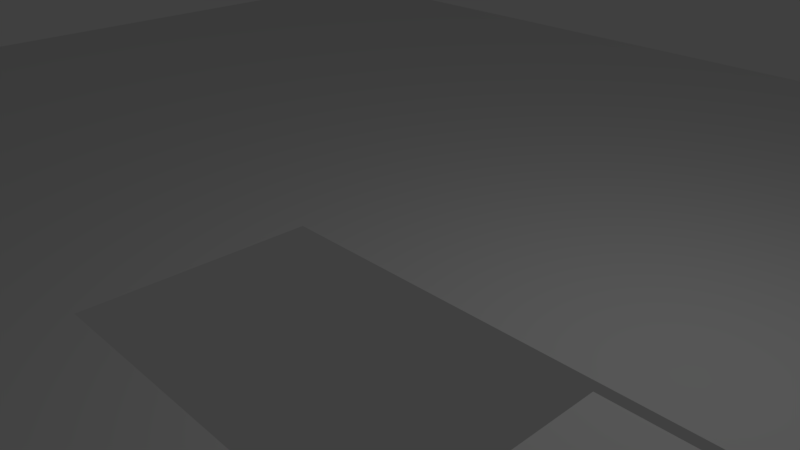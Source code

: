 # Source: House_Wednesday.blend  (saved by Blender 2.78.0; exported with 4.5.12 LTS)
import bpy
from mathutils import Matrix  # noqa: F401  (used for matrix-valued properties, if any)

bpy.ops.wm.read_factory_settings(use_empty=True)
scene = bpy.context.scene
scene.name = 'Scene'

# ---- collections
col_collection_1 = bpy.data.collections.new('Collection 1'); scene.collection.children.link(col_collection_1)

# ---- world
world_world = bpy.data.worlds.new('World'); scene.world = world_world
world_world.color = (0.05088, 0.05088, 0.05088)
world_world.use_sun_shadow = False
world_world.sun_shadow_jitter_overblur = 0.0
world_world.cycles.sampling_method = 'MANUAL'

# ---- cameras
cam_camera_003 = bpy.data.cameras.new('Camera.003')
cam_camera_003.sensor_fit = 'HORIZONTAL'
cam_camera_003.clip_end = 100.0
cam_camera_003.lens = 3.7
cam_camera_003.sensor_width = 17.31
cam_camera_003.sensor_height = 12.98
cam_camera_003.display_size = 2.0
cam_camera_003.dof.focus_distance = 0.0
cam_camera_003.dof.aperture_fstop = 128.0
cam_camera_003.dof.aperture_blades = 6
cam_camera_002 = bpy.data.cameras.new('Camera.002')
cam_camera_002.sensor_fit = 'HORIZONTAL'
cam_camera_002.clip_end = 100.0
cam_camera_002.lens = 3.85
cam_camera_002.sensor_width = 11.1
cam_camera_002.sensor_height = 6.24
cam_camera_002.display_size = 2.0
cam_camera_002.dof.focus_distance = 0.0
cam_camera_002.dof.aperture_fstop = 128.0
cam_camera_002.dof.aperture_blades = 6
cam_camera_001 = bpy.data.cameras.new('Camera.001')
cam_camera_001.sensor_fit = 'HORIZONTAL'
cam_camera_001.clip_end = 100.0
cam_camera_001.lens = 2.77
cam_camera_001.sensor_width = 5.76
cam_camera_001.sensor_height = 4.29
cam_camera_001.display_size = 2.0
cam_camera_001.dof.focus_distance = 0.0
cam_camera_001.dof.aperture_fstop = 128.0
cam_camera_001.dof.aperture_blades = 6
cam_camera = bpy.data.cameras.new('Camera')
cam_camera.clip_end = 100.0
cam_camera.lens = 35.0
cam_camera.sensor_width = 32.0
cam_camera.sensor_height = 18.0
cam_camera.ortho_scale = 7.314
cam_camera.dof.focus_distance = 0.0
cam_camera.dof.aperture_fstop = 128.0

# ---- lights
light_lamp = bpy.data.lights.new('Lamp', 'POINT')
light_lamp.transmission_factor = 0.0
light_lamp.cutoff_distance = 30.0
light_lamp.energy = 100.0
light_lamp.shadow_buffer_clip_start = 1.001
light_lamp.shadow_soft_size = 0.1
light_lamp.shadow_maximum_resolution = 0.006
light_lamp.use_absolute_resolution = True

# ---- meshes
me_wallbase1x0_25x0_25 = bpy.data.meshes.new('Wallbase1x0.25x0.25')
me_wallbase1x0_25x0_25.from_pydata([], [], [])
me_wallbase1x0_25x0_25.update()
me_wall_1x2_5x_25 = bpy.data.meshes.new('Wall 1x2.5x.25')
me_wall_1x2_5x_25.from_pydata([], [], [])
me_wall_1x2_5x_25.update()
me_cube = bpy.data.meshes.new('Cube')
me_cube.from_pydata([(-4.5, -2.0, -0.5), (-4.5, -2.0, -0.25), (-4.5, 1.0, -0.5), (-4.5, 1.0, -0.25), (1.0, -2.0, -0.5), (1.0, -2.0, -0.25), (1.0, 1.0, -0.5), (1.0, 1.0, -0.25)], [], [(0, 1, 3, 2), (2, 3, 7, 6), (6, 7, 5, 4), (4, 5, 1, 0), (2, 6, 4, 0), (7, 3, 1, 5)])
me_cube.use_remesh_preserve_volume = False
me_cube.use_remesh_preserve_attributes = False
me_cube.use_mirror_vertex_groups = False
me_cube.update()
me_wallbase0_25x0_25x0_25 = bpy.data.meshes.new('Wallbase0.25x0.25x0.25')
me_wallbase0_25x0_25x0_25.from_pydata([], [], [])
me_wallbase0_25x0_25x0_25.update()
me_wallbase2x0_25x0_25 = bpy.data.meshes.new('Wallbase2x0.25x0.25')
me_wallbase2x0_25x0_25.from_pydata([], [], [])
me_wallbase2x0_25x0_25.update()
me_wallbase3x0_25x0_25 = bpy.data.meshes.new('Wallbase3x0.25x0.25')
me_wallbase3x0_25x0_25.from_pydata([], [], [])
me_wallbase3x0_25x0_25.update()
me_wall_0_5x2_5x_25 = bpy.data.meshes.new('Wall 0.5x2.5x.25')
me_wall_0_5x2_5x_25.from_pydata([], [], [])
me_wall_0_5x2_5x_25.update()
me_wall_3x2_5x_25 = bpy.data.meshes.new('Wall 3x2.5x.25')
me_wall_3x2_5x_25.from_pydata([], [], [])
me_wall_3x2_5x_25.update()
me_wall_2x2_5x_25 = bpy.data.meshes.new('Wall 2x2.5x.25')
me_wall_2x2_5x_25.from_pydata([], [], [])
me_wall_2x2_5x_25.update()
me_plane = bpy.data.meshes.new('Plane')
me_plane.from_pydata([(-15.0, -1.0, 0.0), (3.0, -1.0, -0.25), (-15.0, 11.0, 0.0), (3.0, 11.0, -0.25), (-15.0, 8.6, 0.0), (-15.0, 6.2, 0.0), (-15.0, 3.8, 0.0), (-15.0, 1.4, 0.0), (-11.6, -1.0, -0.0002), (-8.2, -1.0, -0.0004), (-4.8, -1.0, -0.0006), (0.6, -1.0, -0.0008), (3.0, 1.4, -0.25), (3.0, 3.8, -0.25), (3.0, 6.2, -0.25), (3.0, 8.6, -0.25), (0.6, 11.0, -0.0008), (-4.8, 11.0, -0.0006), (-8.2, 11.0, -0.0004), (-11.6, 11.0, -0.0002), (-11.6, 1.4, -0.0002), (-11.6, 3.8, -0.0002), (-11.6, 6.2, -0.0002), (-11.6, 8.6, -0.0002), (-8.2, 1.4, -0.0004), (-8.2, 3.8, -0.0004), (-8.2, 6.2, -0.0004), (-8.2, 8.6, -0.0004), (-4.8, 1.4, -0.0006), (-4.8, 3.8, -0.0006), (-4.8, 6.2, -0.0006), (-4.8, 8.6, -0.0006), (0.6, 1.4, -0.0008), (0.6, 3.8, -0.0008), (0.6, 6.2, -0.0008), (0.6, 8.6, -0.0008), (5.0, -1.0, -0.25), (5.0, 11.0, -0.25), (5.0, 1.4, -0.25), (5.0, 3.8, -0.25), (5.0, 6.2, -0.25), (5.0, 8.6, -0.25), (-15.0, -7.0, 0.0), (-11.6, -7.0, -0.0002), (-8.2, -7.0, -0.0004), (-13.3, -1.0, -0.0001), (-9.9, -1.0, -0.0003), (-13.3, -7.0, -0.0001), (-9.9, -7.0, -0.0003), (-8.2, -4.419, -0.0004), (-11.6, -4.419, -0.0002), (-15.0, -4.419, 0.0), (-13.3, -4.419, -0.0001), (-9.9, -4.419, -0.0003), (2.0, -7.0, -0.25), (-0.4, -7.0, -0.0008), (5.0, -7.0, -0.25), (1.3, -1.0, -0.1254), (3.5, -1.0, -0.25), (1.3, -7.0, -0.1254), (3.5, -7.0, -0.25), (5.0, -4.419, -0.25), (2.0, -4.419, -0.25), (-0.4, -4.419, -0.0008), (1.3, -4.419, -0.1254), (3.5, -4.419, -0.25), (-7.4, -7.0, -0.0008), (-7.4, -4.419, -0.0008), (2.432, -1.0, -0.25), (2.432, -4.419, -0.25), (-21.0, -1.0, 0.0), (-21.0, 11.0, 0.0), (-21.0, 8.6, 0.0), (-21.0, 6.2, 0.0), (-21.0, 3.8, 0.0), (-21.0, 1.4, 0.0), (-21.0, -7.0, 0.0), (-21.0, -4.419, 0.0)], [(57, 64)], [(35, 15, 3, 16), (4, 23, 19, 2), (23, 27, 18, 19), (27, 31, 17, 18), (31, 35, 16, 17), (0, 45, 8, 20, 7), (7, 20, 21, 6), (6, 21, 22, 5), (5, 22, 23, 4), (8, 46, 9, 24, 20), (20, 24, 25, 21), (21, 25, 26, 22), (22, 26, 27, 23), (9, 10, 28, 24), (24, 28, 29, 25), (25, 29, 30, 26), (26, 30, 31, 27), (10, 11, 32, 28), (28, 32, 33, 29), (29, 33, 34, 30), (30, 34, 35, 31), (11, 57, 1, 12, 32), (32, 12, 13, 33), (33, 13, 14, 34), (34, 14, 15, 35), (14, 13, 39, 40), (12, 1, 58, 36, 38), (15, 14, 40, 41), (3, 15, 41, 37), (13, 12, 38, 39), (53, 50, 43, 48), (52, 51, 42, 47), (50, 52, 47, 43), (8, 45, 52, 50), (45, 0, 51, 52), (49, 53, 48, 44), (9, 46, 53, 49), (46, 8, 50, 53), (65, 62, 54, 60), (64, 63, 55, 59), (62, 64, 59, 54), (55, 63, 67, 66), (0, 7, 75, 70), (61, 65, 60, 56), (36, 58, 65, 61), (65, 58, 68, 69), (44, 66, 67, 49), (42, 51, 77, 76), (7, 6, 74, 75), (51, 0, 70, 77), (5, 4, 72, 73), (6, 5, 73, 74), (4, 2, 71, 72)])
me_plane.use_remesh_preserve_volume = False
me_plane.use_remesh_preserve_attributes = False
me_plane.use_mirror_vertex_groups = False
me_plane.update()
me_cornergroundfloor2_75 = bpy.data.meshes.new('CornerGroundFloor2.75')
me_cornergroundfloor2_75.from_pydata([], [], [])
me_cornergroundfloor2_75.update()
me_wallbase0_75x0_25x0_25 = bpy.data.meshes.new('Wallbase0.75x0.25x0.25')
me_wallbase0_75x0_25x0_25.from_pydata([], [], [])
me_wallbase0_75x0_25x0_25.update()
me_woodfloor3_75x1_25x0_25 = bpy.data.meshes.new('WoodFloor3.75x1.25x0.25')
me_woodfloor3_75x1_25x0_25.from_pydata([], [], [])
me_woodfloor3_75x1_25x0_25.update()
me_woodfloor2x2x0_25 = bpy.data.meshes.new('WoodFloor2x2x0.25')
me_woodfloor2x2x0_25.from_pydata([], [], [])
me_woodfloor2x2x0_25.update()
me_woodfloor1_75x2x0_25 = bpy.data.meshes.new('WoodFloor1.75x2x0.25')
me_woodfloor1_75x2x0_25.from_pydata([], [], [])
me_woodfloor1_75x2x0_25.update()
me_wallbifold3_75x2_5x_25 = bpy.data.meshes.new('WallBifold3.75x2.5x.25')
me_wallbifold3_75x2_5x_25.from_pydata([], [], [])
me_wallbifold3_75x2_5x_25.update()
me_wall0_25x2_5x_25 = bpy.data.meshes.new('Wall0.25x2.5x.25')
me_wall0_25x2_5x_25.from_pydata([], [], [])
me_wall0_25x2_5x_25.update()
me_woodfloor2x1x0_25 = bpy.data.meshes.new('WoodFloor2x1x0.25')
me_woodfloor2x1x0_25.from_pydata([], [], [])
me_woodfloor2x1x0_25.update()
me_woodfloor2x1_75x0_25 = bpy.data.meshes.new('WoodFloor2x1.75x0.25')
me_woodfloor2x1_75x0_25.from_pydata([], [], [])
me_woodfloor2x1_75x0_25.update()
me_woodfloor0_75x0_25x0_25 = bpy.data.meshes.new('WoodFloor0.75x0.25x0.25')
me_woodfloor0_75x0_25x0_25.from_pydata([], [], [])
me_woodfloor0_75x0_25x0_25.update()
me_wall_window_1x2_5x_25 = bpy.data.meshes.new('Wall Window_1x2.5x.25')
me_wall_window_1x2_5x_25.from_pydata([], [], [])
me_wall_window_1x2_5x_25.update()
me_wall_1x2_5x_25_1 = bpy.data.meshes.new('Wall 1x2.5x.25')
me_wall_1x2_5x_25_1.from_pydata([], [], [])
me_wall_1x2_5x_25_1.update()
me_woodfloor1x0_25x0_25 = bpy.data.meshes.new('WoodFloor1x0.25x0.25')
me_woodfloor1x0_25x0_25.from_pydata([], [], [])
me_woodfloor1x0_25x0_25.update()
me_woodfloor0_25x1x0_25 = bpy.data.meshes.new('WoodFloor0.25x1x0.25')
me_woodfloor0_25x1x0_25.from_pydata([], [], [])
me_woodfloor0_25x1x0_25.update()
me_wall_window_offset2x2_5x_25 = bpy.data.meshes.new('Wall Window_Offset2x2.5x.25')
me_wall_window_offset2x2_5x_25.from_pydata([], [], [])
me_wall_window_offset2x2_5x_25.update()
me_tile_2x2x0_25 = bpy.data.meshes.new('Tile 2x2x0.25')
me_tile_2x2x0_25.from_pydata([], [], [])
me_tile_2x2x0_25.update()
me_tile1x1x_25 = bpy.data.meshes.new('Tile1x1x.25')
me_tile1x1x_25.from_pydata([], [], [])
me_tile1x1x_25.update()
me_tile1x1x_25_1 = bpy.data.meshes.new('Tile1x1x.25')
me_tile1x1x_25_1.from_pydata([], [], [])
me_tile1x1x_25_1.update()
me_tile_2x1x_25 = bpy.data.meshes.new('Tile 2x1x.25')
me_tile_2x1x_25.from_pydata([], [], [])
me_tile_2x1x_25.update()
me_tile_3x3x0_25 = bpy.data.meshes.new('Tile 3x3x0.25')
me_tile_3x3x0_25.from_pydata([], [], [])
me_tile_3x3x0_25.update()
me_bifold_3x2_5x0_25 = bpy.data.meshes.new('Bifold 3x2.5x0.25')
me_bifold_3x2_5x0_25.from_pydata([], [], [])
me_bifold_3x2_5x0_25.update()
me_wall_windowl3x2_5x_25 = bpy.data.meshes.new('Wall WindowL3x2.5x.25')
me_wall_windowl3x2_5x_25.from_pydata([], [], [])
me_wall_windowl3x2_5x_25.update()
me_tile1x0_25x0_25 = bpy.data.meshes.new('Tile1x0.25x0.25')
me_tile1x0_25x0_25.from_pydata([], [], [])
me_tile1x0_25x0_25.update()
me_walldoor_2x2_5x_25 = bpy.data.meshes.new('WallDoor 2x2.5x.25')
me_walldoor_2x2_5x_25.from_pydata([], [], [])
me_walldoor_2x2_5x_25.update()
me_woodfloor_3x3x0_25 = bpy.data.meshes.new('WoodFloor 3x3x0.25')
me_woodfloor_3x3x0_25.from_pydata([], [], [])
me_woodfloor_3x3x0_25.update()

# ---- objects
ob_wallbase1x0_25x0_25_proxy_001 = bpy.data.objects.new('WallBase1x0.25x0.25_proxy.001', me_wallbase1x0_25x0_25)
ob_wallbase1x0_25x0_25_proxy = bpy.data.objects.new('WallBase1x0.25x0.25_proxy', me_wallbase1x0_25x0_25)
ob_sm_wall_1x2_5x0_25_proxy_008 = bpy.data.objects.new('SM_Wall_1x2.5x0.25_proxy.008', me_wall_1x2_5x_25)
ob_camera_001 = bpy.data.objects.new('Camera.001', cam_camera_003)
ob_kitchencamera = bpy.data.objects.new('KitchenCamera', cam_camera_002)
ob_loungecamera = bpy.data.objects.new('LoungeCamera', cam_camera_001)
ob_garage = bpy.data.objects.new('Garage', None)
ob_garage_floor = bpy.data.objects.new('Garage Floor', me_cube)
ob_wallbase0_25x0_25x0_25_proxy = bpy.data.objects.new('WallBase0.25x0.25x0.25_proxy', me_wallbase0_25x0_25x0_25)
ob_wallbase2x0_25x0_25_proxy = bpy.data.objects.new('WallBase2x0.25x0.25_proxy', me_wallbase2x0_25x0_25)
ob_wallbase3x0_25x0_25_proxy_008 = bpy.data.objects.new('WallBase3x0.25x0.25_proxy.008', me_wallbase3x0_25x0_25)
ob_wallbase3x0_25x0_25_proxy_009 = bpy.data.objects.new('WallBase3x0.25x0.25_proxy.009', me_wallbase3x0_25x0_25)
ob_wallbase3x0_25x0_25_proxy_012 = bpy.data.objects.new('WallBase3x0.25x0.25_proxy.012', me_wallbase3x0_25x0_25)
ob_wallbase3x0_25x0_25_proxy_017 = bpy.data.objects.new('WallBase3x0.25x0.25_proxy.017', me_wallbase3x0_25x0_25)
ob_wallbase3x0_25x0_25_proxy_018 = bpy.data.objects.new('WallBase3x0.25x0.25_proxy.018', me_wallbase3x0_25x0_25)
ob_wallbase3x0_25x0_25_proxy_019 = bpy.data.objects.new('WallBase3x0.25x0.25_proxy.019', me_wallbase3x0_25x0_25)
ob_sm_wall_0_5x2_5x0_25_proxy_004 = bpy.data.objects.new('SM_Wall_0.5x2.5x0.25_proxy.004', me_wall_0_5x2_5x_25)
ob_sm_wall_3x2_5x0_25_proxy_008 = bpy.data.objects.new('SM_Wall_3x2.5x0.25_proxy.008', me_wall_3x2_5x_25)
ob_sm_wall_3x2_5x0_25_proxy_006 = bpy.data.objects.new('SM_Wall_3x2.5x0.25_proxy.006', me_wall_3x2_5x_25)
ob_sm_wall_2x2_5x0_25_proxy_001 = bpy.data.objects.new('SM_Wall_2x2.5x0.25_proxy.001', me_wall_2x2_5x_25)
ob_outdoors = bpy.data.objects.new('Outdoors', None)
ob_plane = bpy.data.objects.new('Plane', me_plane)
ob_lounge = bpy.data.objects.new('Lounge', None)
ob_sm_corner_fill_ground_floor_0_25x2_75x0_25_proxy_006 = bpy.data.objects.new('SM_Corner_Fill_Ground_Floor_0.25x2.75x0.25_proxy.006', me_cornergroundfloor2_75)
ob_wallbase3x0_25x0_25_proxy_015 = bpy.data.objects.new('WallBase3x0.25x0.25_proxy.015', me_wallbase3x0_25x0_25)
ob_wallbase3x0_25x0_25_proxy_014 = bpy.data.objects.new('WallBase3x0.25x0.25_proxy.014', me_wallbase3x0_25x0_25)
ob_wallbase3x0_25x0_25_proxy_013 = bpy.data.objects.new('WallBase3x0.25x0.25_proxy.013', me_wallbase3x0_25x0_25)
ob_wallbase3x0_25x0_25_proxy_004 = bpy.data.objects.new('WallBase3x0.25x0.25_proxy.004', me_wallbase3x0_25x0_25)
ob_wallbase0_75x0_25x0_25_proxy = bpy.data.objects.new('WallBase0.75x0.25x0.25_proxy', me_wallbase0_75x0_25x0_25)
ob_sm_corner_fill_ground_floor_0_25x2_75x0_25_proxy_004 = bpy.data.objects.new('SM_Corner_Fill_Ground_Floor_0.25x2.75x0.25_proxy.004', me_cornergroundfloor2_75)
ob_sm_corner_fill_ground_floor_0_25x2_75x0_25_proxy_003 = bpy.data.objects.new('SM_Corner_Fill_Ground_Floor_0.25x2.75x0.25_proxy.003', me_cornergroundfloor2_75)
ob_sm_corner_fill_ground_floor_0_25x2_75x0_25_proxy_002 = bpy.data.objects.new('SM_Corner_Fill_Ground_Floor_0.25x2.75x0.25_proxy.002', me_cornergroundfloor2_75)
ob_lounge_walls_and_floors = bpy.data.objects.new('Lounge Walls and Floors', None)
ob_woodfloor3_75x1_25x0_25_proxy = bpy.data.objects.new('WoodFloor3.75x1.25x0.25_proxy', me_woodfloor3_75x1_25x0_25)
ob_woodfloor2x2x0_25_proxy_006 = bpy.data.objects.new('WoodFloor2x2x0.25_proxy.006', me_woodfloor2x2x0_25)
ob_woodfloor2x2x0_25_proxy_005 = bpy.data.objects.new('WoodFloor2x2x0.25_proxy.005', me_woodfloor2x2x0_25)
ob_woodfloor2x2x0_25_proxy_004 = bpy.data.objects.new('WoodFloor2x2x0.25_proxy.004', me_woodfloor2x2x0_25)
ob_woodfloor2x2x0_25_proxy_003 = bpy.data.objects.new('WoodFloor2x2x0.25_proxy.003', me_woodfloor2x2x0_25)
ob_woodfloor2x2x0_25_proxy_002 = bpy.data.objects.new('WoodFloor2x2x0.25_proxy.002', me_woodfloor2x2x0_25)
ob_woodfloor1_75x2x0_25_proxy = bpy.data.objects.new('WoodFloor1.75x2x0.25_proxy', me_woodfloor1_75x2x0_25)
ob_sm_wallbifold3_75x2_5x0_25_proxy = bpy.data.objects.new('SM_WallBifold3.75x2.5x0.25_proxy', me_wallbifold3_75x2_5x_25)
ob_sm_wall_3x2_5x0_25_proxy_005 = bpy.data.objects.new('SM_Wall_3x2.5x0.25_proxy.005', me_wall_3x2_5x_25)
ob_sm_wall_3x2_5x0_25_proxy_004 = bpy.data.objects.new('SM_Wall_3x2.5x0.25_proxy.004', me_wall_3x2_5x_25)
ob_sm_wall_3x2_5x0_25_proxy_003 = bpy.data.objects.new('SM_Wall_3x2.5x0.25_proxy.003', me_wall_3x2_5x_25)
ob_sm_wall_0_25x2_5x0_25_proxy_008 = bpy.data.objects.new('SM_Wall_0.25x2.5x0.25_proxy.008', me_wall0_25x2_5x_25)
ob_sm_wall_0_25x2_5x0_25_proxy_009 = bpy.data.objects.new('SM_Wall_0.25x2.5x0.25_proxy.009', me_wall0_25x2_5x_25)
ob_sm_wall_1x2_5x0_25_proxy_003 = bpy.data.objects.new('SM_Wall_1x2.5x0.25_proxy.003', me_wall_1x2_5x_25)
ob_hall = bpy.data.objects.new('Hall', None)
ob_wallbase3x0_25x0_25_proxy_020 = bpy.data.objects.new('WallBase3x0.25x0.25_proxy.020', me_wallbase3x0_25x0_25)
ob_woodfloor2x1x0_25_proxy = bpy.data.objects.new('WoodFloor2x1x0.25_proxy', me_woodfloor2x1x0_25)
ob_woodfloor2x1_75x0_25_proxy_001 = bpy.data.objects.new('WoodFloor2x1.75x0.25_proxy.001', me_woodfloor2x1_75x0_25)
ob_woodfloor2x1_75x0_25_proxy = bpy.data.objects.new('WoodFloor2x1.75x0.25_proxy', me_woodfloor2x1_75x0_25)
ob_woodfloor0_75x0_25x0_25_proxy = bpy.data.objects.new('WoodFloor0.75x0.25x0.25_proxy', me_woodfloor0_75x0_25x0_25)
ob_wallbase3x0_25x0_25_proxy_016 = bpy.data.objects.new('WallBase3x0.25x0.25_proxy.016', me_wallbase3x0_25x0_25)
ob_wallbase3x0_25x0_25_proxy_006 = bpy.data.objects.new('WallBase3x0.25x0.25_proxy.006', me_wallbase3x0_25x0_25)
ob_wallbase3x0_25x0_25_proxy_005 = bpy.data.objects.new('WallBase3x0.25x0.25_proxy.005', me_wallbase3x0_25x0_25)
ob_sm_corner_fill_ground_floor_0_25x2_75x0_25_proxy_005 = bpy.data.objects.new('SM_Corner_Fill_Ground_Floor_0.25x2.75x0.25_proxy.005', me_cornergroundfloor2_75)
ob_hall_wall_and_floor = bpy.data.objects.new('Hall Wall And Floor', None)
ob_sm_wall_window_1x2_5x0_25_proxy_002 = bpy.data.objects.new('SM_Wall_Window_1x2.5x0.25_proxy.002', me_wall_window_1x2_5x_25)
ob_sm_wall_window_1x2_5x0_25_proxy_001 = bpy.data.objects.new('SM_Wall_Window_1x2.5x0.25_proxy.001', me_wall_window_1x2_5x_25)
ob_sm_walldoor1x2_5x0_25_proxy_006 = bpy.data.objects.new('SM_WallDoor1x2.5x0.25_proxy.006', me_wall_1x2_5x_25_1)
ob_sm_wall_0_5x2_5x0_25_proxy_003 = bpy.data.objects.new('SM_Wall_0.5x2.5x0.25_proxy.003', me_wall_0_5x2_5x_25)
ob_sm_wall_0_5x2_5x0_25_proxy_002 = bpy.data.objects.new('SM_Wall_0.5x2.5x0.25_proxy.002', me_wall_0_5x2_5x_25)
ob_sm_wall_0_5x2_5x0_25_proxy_001 = bpy.data.objects.new('SM_Wall_0.5x2.5x0.25_proxy.001', me_wall_0_5x2_5x_25)
ob_woodfloor1x0_25x0_25_proxy_001 = bpy.data.objects.new('WoodFloor1x0.25x0.25_proxy.001', me_woodfloor1x0_25x0_25)
ob_woodfloor1x0_25x0_25_proxy = bpy.data.objects.new('WoodFloor1x0.25x0.25_proxy', me_woodfloor1x0_25x0_25)
ob_woodfloor0_25x1x0_25_proxy = bpy.data.objects.new('WoodFloor0.25x1x0.25_proxy', me_woodfloor0_25x1x0_25)
ob_sm_wall_0_25x2_5x0_25_proxy_007 = bpy.data.objects.new('SM_Wall_0.25x2.5x0.25_proxy.007', me_wall0_25x2_5x_25)
ob_sm_wall_window_1x2_5x0_25_proxy = bpy.data.objects.new('SM_Wall_Window_1x2.5x0.25_proxy', me_wall_window_1x2_5x_25)
ob_sm_wall_2x2_5x0_25_proxy_006 = bpy.data.objects.new('SM_Wall_2x2.5x0.25_proxy.006', me_wall_2x2_5x_25)
ob_sm_wall_2x2_5x0_25_proxy_004 = bpy.data.objects.new('SM_Wall_2x2.5x0.25_proxy.004', me_wall_2x2_5x_25)
ob_sm_wall_0_25x2_5x0_25_proxy_006 = bpy.data.objects.new('SM_Wall_0.25x2.5x0.25_proxy.006', me_wall0_25x2_5x_25)
ob_sm_wall_0_25x2_5x0_25_proxy_005 = bpy.data.objects.new('SM_Wall_0.25x2.5x0.25_proxy.005', me_wall0_25x2_5x_25)
ob_sm_wall_0_25x2_5x0_25_proxy_004 = bpy.data.objects.new('SM_Wall_0.25x2.5x0.25_proxy.004', me_wall0_25x2_5x_25)
ob_sm_walldoor1x2_5x0_25_proxy_005 = bpy.data.objects.new('SM_WallDoor1x2.5x0.25_proxy.005', me_wall_1x2_5x_25_1)
ob_sm_wall_2x2_5x0_25_proxy_005 = bpy.data.objects.new('SM_Wall_2x2.5x0.25_proxy.005', me_wall_2x2_5x_25)
ob_sm_walldoor1x2_5x0_25_proxy_004 = bpy.data.objects.new('SM_WallDoor1x2.5x0.25_proxy.004', me_wall_1x2_5x_25_1)
ob_kitchen = bpy.data.objects.new('Kitchen', None)
ob_sm_wall_1x2_5x0_25_proxy_002 = bpy.data.objects.new('SM_Wall_1x2.5x0.25_proxy.002', me_wall_1x2_5x_25)
ob_sm_wall_window_offset_2x2_5x0_25_proxy_001 = bpy.data.objects.new('SM_Wall_Window_Offset_2x2.5x0.25_proxy.001', me_wall_window_offset2x2_5x_25)
ob_wallbase3x0_25x0_25_proxy_007 = bpy.data.objects.new('WallBase3x0.25x0.25_proxy.007', me_wallbase3x0_25x0_25)
ob_wallbase3x0_25x0_25_proxy_003 = bpy.data.objects.new('WallBase3x0.25x0.25_proxy.003', me_wallbase3x0_25x0_25)
ob_wallbase3x0_25x0_25_proxy_002 = bpy.data.objects.new('WallBase3x0.25x0.25_proxy.002', me_wallbase3x0_25x0_25)
ob_wallbase0_75x0_25x0_25_proxy_004 = bpy.data.objects.new('WallBase0.75x0.25x0.25_proxy.004', me_wallbase0_75x0_25x0_25)
ob_wallbase0_75x0_25x0_25_proxy_003 = bpy.data.objects.new('WallBase0.75x0.25x0.25_proxy.003', me_wallbase0_75x0_25x0_25)
ob_wallbase0_75x0_25x0_25_proxy_001 = bpy.data.objects.new('WallBase0.75x0.25x0.25_proxy.001', me_wallbase0_75x0_25x0_25)
ob_wallbase0_25x0_25x0_25_proxy_001 = bpy.data.objects.new('WallBase0.25x0.25x0.25_proxy.001', me_wallbase0_25x0_25x0_25)
ob_sm_wall_0_5x2_5x0_25_proxy = bpy.data.objects.new('SM_Wall_0.5x2.5x0.25_proxy', me_wall_0_5x2_5x_25)
ob_walls_and_floors_001 = bpy.data.objects.new('Walls and Floors.001', None)
ob_tile2x2x0_25_proxy = bpy.data.objects.new('Tile2x2x0.25_proxy', me_tile_2x2x0_25)
ob_tile_0_5x1x0_25_proxy = bpy.data.objects.new('Tile_0.5x1x0.25_proxy', me_tile1x1x_25)
ob_tile_0_5x1x0_25_proxy_001 = bpy.data.objects.new('Tile_0.5x1x0.25_proxy.001', me_tile1x1x_25)
ob_tile_0_5x1x0_25_proxy_002 = bpy.data.objects.new('Tile_0.5x1x0.25_proxy.002', me_tile1x1x_25)
ob_tile_0_5x1x0_25_proxy_003 = bpy.data.objects.new('Tile_0.5x1x0.25_proxy.003', me_tile1x1x_25)
ob_tile_0_5x1x0_25_proxy_004 = bpy.data.objects.new('Tile_0.5x1x0.25_proxy.004', me_tile1x1x_25)
ob_tile_0_5x1x0_25_proxy_005 = bpy.data.objects.new('Tile_0.5x1x0.25_proxy.005', me_tile1x1x_25)
ob_tile_1x1x0_25_proxy = bpy.data.objects.new('Tile_1x1x0.25_proxy', me_tile1x1x_25_1)
ob_tile_2x1x0_25_proxy = bpy.data.objects.new('Tile_2x1x0.25_proxy', me_tile_2x1x_25)
ob_tile3x3x0_25_proxy_004 = bpy.data.objects.new('Tile3x3x0.25_proxy.004', me_tile_3x3x0_25)
ob_tile3x3x0_25_proxy_003 = bpy.data.objects.new('Tile3x3x0.25_proxy.003', me_tile_3x3x0_25)
ob_tile3x3x0_25_proxy_002 = bpy.data.objects.new('Tile3x3x0.25_proxy.002', me_tile_3x3x0_25)
ob_sm_wall_bifold3xx2_5x0_25_proxy_001 = bpy.data.objects.new('SM_Wall_Bifold3xx2.5x0.25_proxy.001', me_bifold_3x2_5x0_25)
ob_sm_wall_bifold3xx2_5x0_25_proxy = bpy.data.objects.new('SM_Wall_Bifold3xx2.5x0.25_proxy', me_bifold_3x2_5x0_25)
ob_sm_wall_window_large_3x2_5x0_25_proxy_001 = bpy.data.objects.new('SM_Wall_Window_Large_3x2.5x0.25_proxy.001', me_wall_windowl3x2_5x_25)
ob_sm_wall_2x2_5x0_25_proxy_003 = bpy.data.objects.new('SM_Wall_2x2.5x0.25_proxy.003', me_wall_2x2_5x_25)
ob_sm_wall_0_25x2_5x0_25_proxy_002 = bpy.data.objects.new('SM_Wall_0.25x2.5x0.25_proxy.002', me_wall0_25x2_5x_25)
ob_sm_wall_3x2_5x0_25_proxy_001 = bpy.data.objects.new('SM_Wall_3x2.5x0.25_proxy.001', me_wall_3x2_5x_25)
ob_sm_wall_3x2_5x0_25_proxy_002 = bpy.data.objects.new('SM_Wall_3x2.5x0.25_proxy.002', me_wall_3x2_5x_25)
ob_sm_walldoor1x2_5x0_25_proxy_003 = bpy.data.objects.new('SM_WallDoor1x2.5x0.25_proxy.003', me_wall_1x2_5x_25_1)
ob_sm_wall_0_25x2_5x0_25_proxy_003 = bpy.data.objects.new('SM_Wall_0.25x2.5x0.25_proxy.003', me_wall0_25x2_5x_25)
ob_utility_and_bathroom = bpy.data.objects.new('Utility and Bathroom', None)
ob_sm_wall_0_5x2_5x0_25_proxy_005 = bpy.data.objects.new('SM_Wall_0.5x2.5x0.25_proxy.005', me_wall_0_5x2_5x_25)
ob_ub_walls_and_floors = bpy.data.objects.new('UB Walls and Floors', None)
ob_wallbase3x0_25x0_25_proxy_011 = bpy.data.objects.new('WallBase3x0.25x0.25_proxy.011', me_wallbase3x0_25x0_25)
ob_wallbase0_75x0_25x0_25_proxy_002 = bpy.data.objects.new('WallBase0.75x0.25x0.25_proxy.002', me_wallbase0_75x0_25x0_25)
ob_sm_wall_0_25x2_5x0_25_proxy_011 = bpy.data.objects.new('SM_Wall_0.25x2.5x0.25_proxy.011', me_wall0_25x2_5x_25)
ob_sm_wall_0_25x2_5x0_25_proxy_010 = bpy.data.objects.new('SM_Wall_0.25x2.5x0.25_proxy.010', me_wall0_25x2_5x_25)
ob_tile3x3x0_25_proxy_001 = bpy.data.objects.new('Tile3x3x0.25_proxy.001', me_tile_3x3x0_25)
ob_tile1x0_25x0_25_proxy_003 = bpy.data.objects.new('Tile1x0.25x0.25_proxy.003', me_tile1x0_25x0_25)
ob_tile1x0_25x0_25_proxy_002 = bpy.data.objects.new('Tile1x0.25x0.25_proxy.002', me_tile1x0_25x0_25)
ob_tile1x0_25x0_25_proxy_001 = bpy.data.objects.new('Tile1x0.25x0.25_proxy.001', me_tile1x0_25x0_25)
ob_tile1x0_25x0_25_proxy = bpy.data.objects.new('Tile1x0.25x0.25_proxy', me_tile1x0_25x0_25)
ob_sm_wall_2x2_5x0_25_proxy_002 = bpy.data.objects.new('SM_Wall_2x2.5x0.25_proxy.002', me_wall_2x2_5x_25)
ob_sm_wall_2x2_5x0_25_proxy = bpy.data.objects.new('SM_Wall_2x2.5x0.25_proxy', me_wall_2x2_5x_25)
ob_sm_wall_0_25x2_5x0_25_proxy_001 = bpy.data.objects.new('SM_Wall_0.25x2.5x0.25_proxy.001', me_wall0_25x2_5x_25)
ob_sm_wall_0_25x2_5x0_25_proxy = bpy.data.objects.new('SM_Wall_0.25x2.5x0.25_proxy', me_wall0_25x2_5x_25)
ob_sm_walldoor1x2_5x0_25_proxy_002 = bpy.data.objects.new('SM_WallDoor1x2.5x0.25_proxy.002', me_wall_1x2_5x_25_1)
ob_sm_walldoor1x2_5x0_25_proxy_001 = bpy.data.objects.new('SM_WallDoor1x2.5x0.25_proxy.001', me_wall_1x2_5x_25_1)
ob_sm_walldoor1x2_5x0_25_proxy = bpy.data.objects.new('SM_WallDoor1x2.5x0.25_proxy', me_wall_1x2_5x_25_1)
ob_sm_wall_1x2_5x0_25_proxy_004 = bpy.data.objects.new('SM_Wall_1x2.5x0.25_proxy.004', me_wall_1x2_5x_25)
ob_sm_wall_1x2_5x0_25_proxy_005 = bpy.data.objects.new('SM_Wall_1x2.5x0.25_proxy.005', me_wall_1x2_5x_25)
ob_sm_walldoor_2x2_5x0_25_proxy_001 = bpy.data.objects.new('SM_WallDoor_2x2.5x0.25_proxy.001', me_walldoor_2x2_5x_25)
ob_sm_wall_1x2_5x0_25_proxy_006 = bpy.data.objects.new('SM_Wall_1x2.5x0.25_proxy.006', me_wall_1x2_5x_25)
ob_office = bpy.data.objects.new('Office', None)
ob_walls_and_floors = bpy.data.objects.new('Walls and Floors', None)
ob_wallbase3x0_25x0_25_proxy_010 = bpy.data.objects.new('WallBase3x0.25x0.25_proxy.010', me_wallbase3x0_25x0_25)
ob_wallbase3x0_25x0_25_proxy_001 = bpy.data.objects.new('WallBase3x0.25x0.25_proxy.001', me_wallbase3x0_25x0_25)
ob_wallbase3x0_25x0_25_proxy = bpy.data.objects.new('WallBase3x0.25x0.25_proxy', me_wallbase3x0_25x0_25)
ob_sm_corner_fill_ground_floor_0_25x2_75x0_25_proxy_001 = bpy.data.objects.new('SM_Corner_Fill_Ground_Floor_0.25x2.75x0.25_proxy.001', me_cornergroundfloor2_75)
ob_sm_corner_fill_ground_floor_0_25x2_75x0_25_proxy = bpy.data.objects.new('SM_Corner_Fill_Ground_Floor_0.25x2.75x0.25_proxy', me_cornergroundfloor2_75)
ob_woodfloor3x3x0_25_proxy = bpy.data.objects.new('WoodFloor3x3x0.25_proxy', me_woodfloor_3x3x0_25)
ob_sm_walldoor_2x2_5x0_25_proxy = bpy.data.objects.new('SM_WallDoor_2x2.5x0.25_proxy', me_walldoor_2x2_5x_25)
ob_sm_wall_1x2_5x0_25_proxy_001 = bpy.data.objects.new('SM_Wall_1x2.5x0.25_proxy.001', me_wall_1x2_5x_25)
ob_sm_wall_window_offset_2x2_5x0_25_proxy = bpy.data.objects.new('SM_Wall_Window_Offset_2x2.5x0.25_proxy', me_wall_window_offset2x2_5x_25)
ob_sm_wall_window_large_3x2_5x0_25_proxy = bpy.data.objects.new('SM_Wall_Window_Large_3x2.5x0.25_proxy', me_wall_windowl3x2_5x_25)
ob_sm_wall_3x2_5x0_25_proxy = bpy.data.objects.new('SM_Wall_3x2.5x0.25_proxy', me_wall_3x2_5x_25)
ob_sm_wall_1x2_5x0_25_proxy = bpy.data.objects.new('SM_Wall_1x2.5x0.25_proxy', me_wall_1x2_5x_25)
ob_lamp = bpy.data.objects.new('Lamp', light_lamp)
ob_camera = bpy.data.objects.new('Camera', cam_camera)

# ---- transforms, parenting, visibility, modifiers, constraints
ob_wallbase1x0_25x0_25_proxy_001.location = (7.25, 11.0, 0.0)
ob_wallbase1x0_25x0_25_proxy_001.lineart.crease_threshold = 0.0
ob_wallbase1x0_25x0_25_proxy.location = (7.25, 8.0, 0.0)
ob_wallbase1x0_25x0_25_proxy.lineart.crease_threshold = 0.0
ob_sm_wall_1x2_5x0_25_proxy_008.location = (7.25, 10.25, 2.98e-07)
ob_sm_wall_1x2_5x0_25_proxy_008.lineart.crease_threshold = 0.0
ob_camera_001.location = (-0.4443, -0.5184, 1.377)
ob_camera_001.rotation_euler = (1.546, -8.599e-05, 2.234)
ob_camera_001.lineart.crease_threshold = 0.0
ob_kitchencamera.location = (0.462, 6.371, 1.83)
ob_kitchencamera.rotation_euler = (1.216, 2.108e-05, -2.401)
ob_kitchencamera.lineart.crease_threshold = 0.0
ob_loungecamera.location = (3.937, 10.39, 2.174)
ob_loungecamera.rotation_euler = (1.189, -1.676e-05, 2.153)
ob_loungecamera.lineart.crease_threshold = 0.0
ob_garage.location = (7.568, -2.831, -2.739)
ob_garage.empty_image_offset = (0.0, 0.0)
ob_garage.lineart.crease_threshold = 0.0
ob_garage_floor.parent = ob_garage
ob_garage_floor.matrix_parent_inverse = Matrix(((1.0, 0.0, 0.0, -7.568), (0.0, 1.0, 0.0, 2.831), (0.0, 0.0, 1.0, 2.739), (0.0, 0.0, 0.0, 1.0)))
ob_garage_floor.location = (8.0, -1.0, 0.0)
ob_garage_floor.lineart.crease_threshold = 0.0
ob_wallbase0_25x0_25x0_25_proxy.parent = ob_garage
ob_wallbase0_25x0_25x0_25_proxy.matrix_parent_inverse = Matrix(((1.0, 0.0, 0.0, -7.568), (0.0, 1.0, 0.0, 2.831), (0.0, 0.0, 1.0, 2.739), (0.0, 0.0, 0.0, 1.0)))
ob_wallbase0_25x0_25x0_25_proxy.location = (4.0, -3.25, 0.0)
ob_wallbase0_25x0_25x0_25_proxy.lineart.crease_threshold = 0.0
ob_wallbase2x0_25x0_25_proxy.parent = ob_garage
ob_wallbase2x0_25x0_25_proxy.matrix_parent_inverse = Matrix(((1.0, 0.0, 0.0, -7.568), (0.0, 1.0, 0.0, 2.831), (0.0, 0.0, 1.0, 2.739), (0.0, 0.0, 0.0, 1.0)))
ob_wallbase2x0_25x0_25_proxy.location = (6.0, -3.25, 0.0)
ob_wallbase2x0_25x0_25_proxy.lineart.crease_threshold = 0.0
ob_wallbase3x0_25x0_25_proxy_008.parent = ob_garage
ob_wallbase3x0_25x0_25_proxy_008.matrix_parent_inverse = Matrix(((1.0, 0.0, 0.0, -7.568), (0.0, 1.0, 0.0, 2.831), (0.0, 0.0, 1.0, 2.739), (0.0, 0.0, 0.0, 1.0)))
ob_wallbase3x0_25x0_25_proxy_008.location = (3.5, 0.0, 0.0)
ob_wallbase3x0_25x0_25_proxy_008.rotation_euler = (0.0, -0.0, 1.571)
ob_wallbase3x0_25x0_25_proxy_008.lineart.crease_threshold = 0.0
ob_wallbase3x0_25x0_25_proxy_009.parent = ob_garage
ob_wallbase3x0_25x0_25_proxy_009.matrix_parent_inverse = Matrix(((1.0, 0.0, 0.0, -7.568), (0.0, 1.0, 0.0, 2.831), (0.0, 0.0, 1.0, 2.739), (0.0, 0.0, 0.0, 1.0)))
ob_wallbase3x0_25x0_25_proxy_009.location = (6.0, 0.25, 0.0)
ob_wallbase3x0_25x0_25_proxy_009.rotation_euler = (0.0, -0.0, 3.142)
ob_wallbase3x0_25x0_25_proxy_009.lineart.crease_threshold = 0.0
ob_wallbase3x0_25x0_25_proxy_012.parent = ob_garage
ob_wallbase3x0_25x0_25_proxy_012.matrix_parent_inverse = Matrix(((1.0, 0.0, 0.0, -7.568), (0.0, 1.0, 0.0, 2.831), (0.0, 0.0, 1.0, 2.739), (0.0, 0.0, 0.0, 1.0)))
ob_wallbase3x0_25x0_25_proxy_012.location = (6.0, -3.0, 0.0)
ob_wallbase3x0_25x0_25_proxy_012.rotation_euler = (0.0, -0.0, 3.142)
ob_wallbase3x0_25x0_25_proxy_012.lineart.crease_threshold = 0.0
ob_wallbase3x0_25x0_25_proxy_017.parent = ob_garage
ob_wallbase3x0_25x0_25_proxy_017.matrix_parent_inverse = Matrix(((1.0, 0.0, 0.0, -7.568), (0.0, 1.0, 0.0, 2.831), (0.0, 0.0, 1.0, 2.739), (0.0, 0.0, 0.0, 1.0)))
ob_wallbase3x0_25x0_25_proxy_017.location = (3.0, 0.25, 0.0)
ob_wallbase3x0_25x0_25_proxy_017.rotation_euler = (0.0, -0.0, 3.142)
ob_wallbase3x0_25x0_25_proxy_017.lineart.crease_threshold = 0.0
ob_wallbase3x0_25x0_25_proxy_018.parent = ob_garage
ob_wallbase3x0_25x0_25_proxy_018.matrix_parent_inverse = Matrix(((1.0, 0.0, 0.0, -7.568), (0.0, 1.0, 0.0, 2.831), (0.0, 0.0, 1.0, 2.739), (0.0, 0.0, 0.0, 1.0)))
ob_wallbase3x0_25x0_25_proxy_018.location = (6.0, 0.25, -0.25)
ob_wallbase3x0_25x0_25_proxy_018.rotation_euler = (0.0, -0.0, 3.142)
ob_wallbase3x0_25x0_25_proxy_018.lineart.crease_threshold = 0.0
ob_wallbase3x0_25x0_25_proxy_019.parent = ob_garage
ob_wallbase3x0_25x0_25_proxy_019.matrix_parent_inverse = Matrix(((1.0, 0.0, 0.0, -7.568), (0.0, 1.0, 0.0, 2.831), (0.0, 0.0, 1.0, 2.739), (0.0, 0.0, 0.0, 1.0)))
ob_wallbase3x0_25x0_25_proxy_019.location = (6.0, -3.0, -0.25)
ob_wallbase3x0_25x0_25_proxy_019.rotation_euler = (0.0, -0.0, 3.142)
ob_wallbase3x0_25x0_25_proxy_019.lineart.crease_threshold = 0.0
ob_sm_wall_0_5x2_5x0_25_proxy_004.parent = ob_garage
ob_sm_wall_0_5x2_5x0_25_proxy_004.matrix_parent_inverse = Matrix(((1.0, 0.0, 0.0, -7.568), (0.0, 1.0, 0.0, 2.831), (0.0, 0.0, 1.0, 2.739), (0.0, 0.0, 0.0, 1.0)))
ob_sm_wall_0_5x2_5x0_25_proxy_004.location = (4.0, -3.25, 0.0)
ob_sm_wall_0_5x2_5x0_25_proxy_004.rotation_euler = (0.0, -0.0, 1.571)
ob_sm_wall_0_5x2_5x0_25_proxy_004.lineart.crease_threshold = 0.0
ob_sm_wall_3x2_5x0_25_proxy_008.parent = ob_garage
ob_sm_wall_3x2_5x0_25_proxy_008.matrix_parent_inverse = Matrix(((1.0, 0.0, 0.0, -7.568), (0.0, 1.0, 0.0, 2.831), (0.0, 0.0, 1.0, 2.739), (0.0, 0.0, 0.0, 1.0)))
ob_sm_wall_3x2_5x0_25_proxy_008.location = (9.0, -3.25, 3.576e-07)
ob_sm_wall_3x2_5x0_25_proxy_008.rotation_euler = (0.0, -0.0, 1.571)
ob_sm_wall_3x2_5x0_25_proxy_008.lineart.crease_threshold = 0.0
ob_sm_wall_3x2_5x0_25_proxy_006.parent = ob_garage
ob_sm_wall_3x2_5x0_25_proxy_006.matrix_parent_inverse = Matrix(((1.0, 0.0, 0.0, -7.568), (0.0, 1.0, 0.0, 2.831), (0.0, 0.0, 1.0, 2.739), (0.0, 0.0, 0.0, 1.0)))
ob_sm_wall_3x2_5x0_25_proxy_006.location = (9.0, 0.0, 3.576e-07)
ob_sm_wall_3x2_5x0_25_proxy_006.rotation_euler = (0.0, -0.0, 1.571)
ob_sm_wall_3x2_5x0_25_proxy_006.lineart.crease_threshold = 0.0
ob_sm_wall_2x2_5x0_25_proxy_001.parent = ob_garage
ob_sm_wall_2x2_5x0_25_proxy_001.matrix_parent_inverse = Matrix(((1.0, 0.0, 0.0, -7.568), (0.0, 1.0, 0.0, 2.831), (0.0, 0.0, 1.0, 2.739), (0.0, 0.0, 0.0, 1.0)))
ob_sm_wall_2x2_5x0_25_proxy_001.location = (6.0, -3.25, 0.0)
ob_sm_wall_2x2_5x0_25_proxy_001.rotation_euler = (0.0, -0.0, 1.571)
ob_sm_wall_2x2_5x0_25_proxy_001.lineart.crease_threshold = 0.0
ob_outdoors.location = (10.77, -2.856, -0.5)
ob_outdoors.empty_image_offset = (0.0, 0.0)
ob_outdoors.lineart.crease_threshold = 0.0
ob_plane.parent = ob_outdoors
ob_plane.matrix_parent_inverse = Matrix(((1.0, 0.0, 0.0, -10.77), (0.0, 1.0, 0.0, 2.856), (0.0, 0.0, 1.0, 0.5), (0.0, 0.0, 0.0, 1.0)))
ob_plane.location = (6.568, 1.169, -0.25)
ob_plane.lineart.crease_threshold = 0.0
ob_lounge.location = (2.764, 6.316, -11.08)
ob_lounge.empty_image_offset = (0.0, 0.0)
ob_lounge.lineart.crease_threshold = 0.0
ob_sm_corner_fill_ground_floor_0_25x2_75x0_25_proxy_006.parent = ob_lounge
ob_sm_corner_fill_ground_floor_0_25x2_75x0_25_proxy_006.matrix_parent_inverse = Matrix(((1.0, 0.0, 0.0, -2.764), (0.0, 1.0, 0.0, -6.316), (0.0, 0.0, 1.0, 11.08), (0.0, 0.0, 0.0, 1.0)))
ob_sm_corner_fill_ground_floor_0_25x2_75x0_25_proxy_006.location = (7.25, 8.0, 0.0)
ob_sm_corner_fill_ground_floor_0_25x2_75x0_25_proxy_006.lineart.crease_threshold = 0.0
ob_wallbase3x0_25x0_25_proxy_015.parent = ob_lounge
ob_wallbase3x0_25x0_25_proxy_015.matrix_parent_inverse = Matrix(((1.0, 0.0, 0.0, -2.764), (0.0, 1.0, 0.0, -6.316), (0.0, 0.0, 1.0, 11.08), (0.0, 0.0, 0.0, 1.0)))
ob_wallbase3x0_25x0_25_proxy_015.location = (3.0, 11.0, 0.0)
ob_wallbase3x0_25x0_25_proxy_015.lineart.crease_threshold = 0.0
ob_wallbase3x0_25x0_25_proxy_014.parent = ob_lounge
ob_wallbase3x0_25x0_25_proxy_014.matrix_parent_inverse = Matrix(((1.0, 0.0, 0.0, -2.764), (0.0, 1.0, 0.0, -6.316), (0.0, 0.0, 1.0, 11.08), (0.0, 0.0, 0.0, 1.0)))
ob_wallbase3x0_25x0_25_proxy_014.location = (-0.25, 10.75, 0.0)
ob_wallbase3x0_25x0_25_proxy_014.lineart.crease_threshold = 0.0
ob_wallbase3x0_25x0_25_proxy_013.parent = ob_lounge
ob_wallbase3x0_25x0_25_proxy_013.matrix_parent_inverse = Matrix(((1.0, 0.0, 0.0, -2.764), (0.0, 1.0, 0.0, -6.316), (0.0, 0.0, 1.0, 11.08), (0.0, 0.0, 0.0, 1.0)))
ob_wallbase3x0_25x0_25_proxy_013.location = (-0.25, 6.75, 0.0)
ob_wallbase3x0_25x0_25_proxy_013.lineart.crease_threshold = 0.0
ob_wallbase3x0_25x0_25_proxy_004.parent = ob_lounge
ob_wallbase3x0_25x0_25_proxy_004.matrix_parent_inverse = Matrix(((1.0, 0.0, 0.0, -2.764), (0.0, 1.0, 0.0, -6.316), (0.0, 0.0, 1.0, 11.08), (0.0, 0.0, 0.0, 1.0)))
ob_wallbase3x0_25x0_25_proxy_004.location = (-3.25, 10.0, 0.0)
ob_wallbase3x0_25x0_25_proxy_004.rotation_euler = (0.0, -0.0, 1.571)
ob_wallbase3x0_25x0_25_proxy_004.lineart.crease_threshold = 0.0
ob_wallbase0_75x0_25x0_25_proxy.parent = ob_lounge
ob_wallbase0_75x0_25x0_25_proxy.matrix_parent_inverse = Matrix(((1.0, 0.0, 0.0, -2.764), (0.0, 1.0, 0.0, -6.316), (0.0, 0.0, 1.0, 11.08), (0.0, 0.0, 0.0, 1.0)))
ob_wallbase0_75x0_25x0_25_proxy.location = (-3.25, 10.75, 0.0)
ob_wallbase0_75x0_25x0_25_proxy.rotation_euler = (0.0, -0.0, 1.571)
ob_wallbase0_75x0_25x0_25_proxy.lineart.crease_threshold = 0.0
ob_sm_corner_fill_ground_floor_0_25x2_75x0_25_proxy_004.parent = ob_lounge
ob_sm_corner_fill_ground_floor_0_25x2_75x0_25_proxy_004.matrix_parent_inverse = Matrix(((1.0, 0.0, 0.0, -2.764), (0.0, 1.0, 0.0, -6.316), (0.0, 0.0, 1.0, 11.08), (0.0, 0.0, 0.0, 1.0)))
ob_sm_corner_fill_ground_floor_0_25x2_75x0_25_proxy_004.location = (-0.25, 11.0, 0.0)
ob_sm_corner_fill_ground_floor_0_25x2_75x0_25_proxy_004.lineart.crease_threshold = 0.0
ob_sm_corner_fill_ground_floor_0_25x2_75x0_25_proxy_003.parent = ob_lounge
ob_sm_corner_fill_ground_floor_0_25x2_75x0_25_proxy_003.matrix_parent_inverse = Matrix(((1.0, 0.0, 0.0, -2.764), (0.0, 1.0, 0.0, -6.316), (0.0, 0.0, 1.0, 11.08), (0.0, 0.0, 0.0, 1.0)))
ob_sm_corner_fill_ground_floor_0_25x2_75x0_25_proxy_003.location = (-3.5, 10.75, 0.0)
ob_sm_corner_fill_ground_floor_0_25x2_75x0_25_proxy_003.lineart.crease_threshold = 0.0
ob_sm_corner_fill_ground_floor_0_25x2_75x0_25_proxy_002.parent = ob_lounge
ob_sm_corner_fill_ground_floor_0_25x2_75x0_25_proxy_002.matrix_parent_inverse = Matrix(((1.0, 0.0, 0.0, -2.764), (0.0, 1.0, 0.0, -6.316), (0.0, 0.0, 1.0, 11.08), (0.0, 0.0, 0.0, 1.0)))
ob_sm_corner_fill_ground_floor_0_25x2_75x0_25_proxy_002.location = (-3.5, 6.75, 0.0)
ob_sm_corner_fill_ground_floor_0_25x2_75x0_25_proxy_002.lineart.crease_threshold = 0.0
ob_lounge_walls_and_floors.parent = ob_lounge
ob_lounge_walls_and_floors.matrix_parent_inverse = Matrix(((1.0, 0.0, 0.0, -2.764), (0.0, 1.0, 0.0, -6.316), (0.0, 0.0, 1.0, 11.08), (0.0, 0.0, 0.0, 1.0)))
ob_lounge_walls_and_floors.location = (2.764, 6.316, -11.08)
ob_lounge_walls_and_floors.empty_image_offset = (0.0, 0.0)
ob_lounge_walls_and_floors.lineart.crease_threshold = 0.0
ob_woodfloor3_75x1_25x0_25_proxy.parent = ob_lounge_walls_and_floors
ob_woodfloor3_75x1_25x0_25_proxy.matrix_parent_inverse = Matrix(((1.0, 0.0, 0.0, -2.764), (0.0, 1.0, 0.0, -6.316), (0.0, 0.0, 1.0, 11.08), (0.0, 0.0, 0.0, 1.0)))
ob_woodfloor3_75x1_25x0_25_proxy.location = (-3.25, 10.75, -0.25)
ob_woodfloor3_75x1_25x0_25_proxy.rotation_euler = (0.0, -0.0, 1.571)
ob_woodfloor3_75x1_25x0_25_proxy.scale = (1.0, 1.0, 1.0)
ob_woodfloor3_75x1_25x0_25_proxy.lineart.crease_threshold = 0.0
ob_woodfloor2x2x0_25_proxy_006.parent = ob_lounge_walls_and_floors
ob_woodfloor2x2x0_25_proxy_006.matrix_parent_inverse = Matrix(((1.0, 0.0, 0.0, -2.764), (0.0, 1.0, 0.0, -6.316), (0.0, 0.0, 1.0, 11.08), (0.0, 0.0, 0.0, 1.0)))
ob_woodfloor2x2x0_25_proxy_006.location = (0.0, 9.0, -0.25)
ob_woodfloor2x2x0_25_proxy_006.scale = (1.0, 1.0, 1.0)
ob_woodfloor2x2x0_25_proxy_006.lineart.crease_threshold = 0.0
ob_woodfloor2x2x0_25_proxy_005.parent = ob_lounge_walls_and_floors
ob_woodfloor2x2x0_25_proxy_005.matrix_parent_inverse = Matrix(((1.0, 0.0, 0.0, -2.764), (0.0, 1.0, 0.0, -6.316), (0.0, 0.0, 1.0, 11.08), (0.0, 0.0, 0.0, 1.0)))
ob_woodfloor2x2x0_25_proxy_005.location = (2.0, 9.0, -0.25)
ob_woodfloor2x2x0_25_proxy_005.scale = (1.0, 1.0, 1.0)
ob_woodfloor2x2x0_25_proxy_005.lineart.crease_threshold = 0.0
ob_woodfloor2x2x0_25_proxy_004.parent = ob_lounge_walls_and_floors
ob_woodfloor2x2x0_25_proxy_004.matrix_parent_inverse = Matrix(((1.0, 0.0, 0.0, -2.764), (0.0, 1.0, 0.0, -6.316), (0.0, 0.0, 1.0, 11.08), (0.0, 0.0, 0.0, 1.0)))
ob_woodfloor2x2x0_25_proxy_004.location = (2.0, 11.0, -0.25)
ob_woodfloor2x2x0_25_proxy_004.scale = (1.0, 1.0, 1.0)
ob_woodfloor2x2x0_25_proxy_004.lineart.crease_threshold = 0.0
ob_woodfloor2x2x0_25_proxy_003.parent = ob_lounge_walls_and_floors
ob_woodfloor2x2x0_25_proxy_003.matrix_parent_inverse = Matrix(((1.0, 0.0, 0.0, -2.764), (0.0, 1.0, 0.0, -6.316), (0.0, 0.0, 1.0, 11.08), (0.0, 0.0, 0.0, 1.0)))
ob_woodfloor2x2x0_25_proxy_003.location = (4.0, 9.0, -0.25)
ob_woodfloor2x2x0_25_proxy_003.scale = (1.0, 1.0, 1.0)
ob_woodfloor2x2x0_25_proxy_003.lineart.crease_threshold = 0.0
ob_woodfloor2x2x0_25_proxy_002.parent = ob_lounge_walls_and_floors
ob_woodfloor2x2x0_25_proxy_002.matrix_parent_inverse = Matrix(((1.0, 0.0, 0.0, -2.764), (0.0, 1.0, 0.0, -6.316), (0.0, 0.0, 1.0, 11.08), (0.0, 0.0, 0.0, 1.0)))
ob_woodfloor2x2x0_25_proxy_002.location = (4.0, 11.0, -0.25)
ob_woodfloor2x2x0_25_proxy_002.scale = (1.0, 1.0, 1.0)
ob_woodfloor2x2x0_25_proxy_002.lineart.crease_threshold = 0.0
ob_woodfloor1_75x2x0_25_proxy.parent = ob_lounge_walls_and_floors
ob_woodfloor1_75x2x0_25_proxy.matrix_parent_inverse = Matrix(((1.0, 0.0, 0.0, -2.764), (0.0, 1.0, 0.0, -6.316), (0.0, 0.0, 1.0, 11.08), (0.0, 0.0, 0.0, 1.0)))
ob_woodfloor1_75x2x0_25_proxy.location = (0.0, 10.75, -0.25)
ob_woodfloor1_75x2x0_25_proxy.scale = (1.0, 1.0, 1.0)
ob_woodfloor1_75x2x0_25_proxy.lineart.crease_threshold = 0.0
ob_sm_wallbifold3_75x2_5x0_25_proxy.parent = ob_lounge_walls_and_floors
ob_sm_wallbifold3_75x2_5x0_25_proxy.matrix_parent_inverse = Matrix(((1.0, 0.0, 0.0, -2.764), (0.0, 1.0, 0.0, -6.316), (0.0, 0.0, 1.0, 11.08), (0.0, 0.0, 0.0, 1.0)))
ob_sm_wallbifold3_75x2_5x0_25_proxy.location = (-3.5, 7.0, 0.0)
ob_sm_wallbifold3_75x2_5x0_25_proxy.lineart.crease_threshold = 0.0
ob_sm_wall_3x2_5x0_25_proxy_005.parent = ob_lounge_walls_and_floors
ob_sm_wall_3x2_5x0_25_proxy_005.matrix_parent_inverse = Matrix(((1.0, 0.0, 0.0, -2.764), (0.0, 1.0, 0.0, -6.316), (0.0, 0.0, 1.0, 11.08), (0.0, 0.0, 0.0, 1.0)))
ob_sm_wall_3x2_5x0_25_proxy_005.location = (-3.25, 11.0, 4.768e-07)
ob_sm_wall_3x2_5x0_25_proxy_005.rotation_euler = (0.0, 0.0, 4.712)
ob_sm_wall_3x2_5x0_25_proxy_005.lineart.crease_threshold = 0.0
ob_sm_wall_3x2_5x0_25_proxy_004.parent = ob_lounge_walls_and_floors
ob_sm_wall_3x2_5x0_25_proxy_004.matrix_parent_inverse = Matrix(((1.0, 0.0, 0.0, -2.764), (0.0, 1.0, 0.0, -6.316), (0.0, 0.0, 1.0, 11.08), (0.0, 0.0, 0.0, 1.0)))
ob_sm_wall_3x2_5x0_25_proxy_004.location = (-3.25, 7.0, 4.768e-07)
ob_sm_wall_3x2_5x0_25_proxy_004.rotation_euler = (0.0, 0.0, 4.712)
ob_sm_wall_3x2_5x0_25_proxy_004.lineart.crease_threshold = 0.0
ob_sm_wall_3x2_5x0_25_proxy_003.parent = ob_lounge_walls_and_floors
ob_sm_wall_3x2_5x0_25_proxy_003.matrix_parent_inverse = Matrix(((1.0, 0.0, 0.0, -2.764), (0.0, 1.0, 0.0, -6.316), (0.0, 0.0, 1.0, 11.08), (0.0, 0.0, 0.0, 1.0)))
ob_sm_wall_3x2_5x0_25_proxy_003.location = (1.0, 11.25, 3.576e-07)
ob_sm_wall_3x2_5x0_25_proxy_003.rotation_euler = (0.0, 0.0, 4.712)
ob_sm_wall_3x2_5x0_25_proxy_003.lineart.crease_threshold = 0.0
ob_sm_wall_0_25x2_5x0_25_proxy_008.parent = ob_lounge_walls_and_floors
ob_sm_wall_0_25x2_5x0_25_proxy_008.matrix_parent_inverse = Matrix(((1.0, 0.0, 0.0, -2.764), (0.0, 1.0, 0.0, -6.316), (0.0, 0.0, 1.0, 11.08), (0.0, 0.0, 0.0, 1.0)))
ob_sm_wall_0_25x2_5x0_25_proxy_008.location = (-0.25, 10.75, 0.0)
ob_sm_wall_0_25x2_5x0_25_proxy_008.lineart.crease_threshold = 0.0
ob_sm_wall_0_25x2_5x0_25_proxy_009.parent = ob_lounge
ob_sm_wall_0_25x2_5x0_25_proxy_009.matrix_parent_inverse = Matrix(((1.0, 0.0, 0.0, -2.764), (0.0, 1.0, 0.0, -6.316), (0.0, 0.0, 1.0, 11.08), (0.0, 0.0, 0.0, 1.0)))
ob_sm_wall_0_25x2_5x0_25_proxy_009.location = (-0.25, 6.75, 0.0)
ob_sm_wall_0_25x2_5x0_25_proxy_009.lineart.crease_threshold = 0.0
ob_sm_wall_1x2_5x0_25_proxy_003.parent = ob_lounge
ob_sm_wall_1x2_5x0_25_proxy_003.matrix_parent_inverse = Matrix(((1.0, 0.0, 0.0, -2.764), (0.0, 1.0, 0.0, -6.316), (0.0, 0.0, 1.0, 11.08), (0.0, 0.0, 0.0, 1.0)))
ob_sm_wall_1x2_5x0_25_proxy_003.location = (1.0, 11.0, 0.0)
ob_sm_wall_1x2_5x0_25_proxy_003.rotation_euler = (0.0, 0.0, -4.712)
ob_sm_wall_1x2_5x0_25_proxy_003.lineart.crease_threshold = 0.0
ob_hall.location = (2.764, 6.316, -11.08)
ob_hall.empty_image_offset = (0.0, 0.0)
ob_hall.lineart.crease_threshold = 0.0
ob_wallbase3x0_25x0_25_proxy_020.parent = ob_hall
ob_wallbase3x0_25x0_25_proxy_020.matrix_parent_inverse = Matrix(((1.0, 0.0, 0.0, -2.764), (0.0, 1.0, 0.0, -6.316), (0.0, 0.0, 1.0, 11.08), (0.0, 0.0, 0.0, 1.0)))
ob_wallbase3x0_25x0_25_proxy_020.location = (7.5, 11.25, 0.0)
ob_wallbase3x0_25x0_25_proxy_020.rotation_euler = (0.0, -0.0, 1.571)
ob_wallbase3x0_25x0_25_proxy_020.lineart.crease_threshold = 0.0
ob_woodfloor2x1x0_25_proxy.parent = ob_hall
ob_woodfloor2x1x0_25_proxy.matrix_parent_inverse = Matrix(((1.0, 0.0, 0.0, -2.764), (0.0, 1.0, 0.0, -6.316), (0.0, 0.0, 1.0, 11.08), (0.0, 0.0, 0.0, 1.0)))
ob_woodfloor2x1x0_25_proxy.location = (6.0, 7.0, -0.25)
ob_woodfloor2x1x0_25_proxy.scale = (1.0, 1.0, 1.0)
ob_woodfloor2x1x0_25_proxy.lineart.crease_threshold = 0.0
ob_woodfloor2x1_75x0_25_proxy_001.parent = ob_hall
ob_woodfloor2x1_75x0_25_proxy_001.matrix_parent_inverse = Matrix(((1.0, 0.0, 0.0, -2.764), (0.0, 1.0, 0.0, -6.316), (0.0, 0.0, 1.0, 11.08), (0.0, 0.0, 0.0, 1.0)))
ob_woodfloor2x1_75x0_25_proxy_001.location = (4.25, 9.0, -0.25)
ob_woodfloor2x1_75x0_25_proxy_001.rotation_euler = (0.0, -0.0, 1.571)
ob_woodfloor2x1_75x0_25_proxy_001.scale = (1.0, 1.0, 1.0)
ob_woodfloor2x1_75x0_25_proxy_001.lineart.crease_threshold = 0.0
ob_woodfloor2x1_75x0_25_proxy.parent = ob_hall
ob_woodfloor2x1_75x0_25_proxy.matrix_parent_inverse = Matrix(((1.0, 0.0, 0.0, -2.764), (0.0, 1.0, 0.0, -6.316), (0.0, 0.0, 1.0, 11.08), (0.0, 0.0, 0.0, 1.0)))
ob_woodfloor2x1_75x0_25_proxy.location = (4.25, 11.0, -0.25)
ob_woodfloor2x1_75x0_25_proxy.rotation_euler = (0.0, -0.0, 1.571)
ob_woodfloor2x1_75x0_25_proxy.scale = (1.0, 1.0, 1.0)
ob_woodfloor2x1_75x0_25_proxy.lineart.crease_threshold = 0.0
ob_woodfloor0_75x0_25x0_25_proxy.parent = ob_hall
ob_woodfloor0_75x0_25x0_25_proxy.matrix_parent_inverse = Matrix(((1.0, 0.0, 0.0, -2.764), (0.0, 1.0, 0.0, -6.316), (0.0, 0.0, 1.0, 11.08), (0.0, 0.0, 0.0, 1.0)))
ob_woodfloor0_75x0_25x0_25_proxy.location = (6.0, 6.0, -0.25)
ob_woodfloor0_75x0_25x0_25_proxy.scale = (1.0, 1.0, 1.0)
ob_woodfloor0_75x0_25x0_25_proxy.lineart.crease_threshold = 0.0
ob_wallbase3x0_25x0_25_proxy_016.parent = ob_hall
ob_wallbase3x0_25x0_25_proxy_016.matrix_parent_inverse = Matrix(((1.0, 0.0, 0.0, -2.764), (0.0, 1.0, 0.0, -6.316), (0.0, 0.0, 1.0, 11.08), (0.0, 0.0, 0.0, 1.0)))
ob_wallbase3x0_25x0_25_proxy_016.location = (6.0, 11.0, 0.0)
ob_wallbase3x0_25x0_25_proxy_016.lineart.crease_threshold = 0.0
ob_wallbase3x0_25x0_25_proxy_006.parent = ob_hall
ob_wallbase3x0_25x0_25_proxy_006.matrix_parent_inverse = Matrix(((1.0, 0.0, 0.0, -2.764), (0.0, 1.0, 0.0, -6.316), (0.0, 0.0, 1.0, 11.08), (0.0, 0.0, 0.0, 1.0)))
ob_wallbase3x0_25x0_25_proxy_006.location = (6.25, 8.0, 0.0)
ob_wallbase3x0_25x0_25_proxy_006.rotation_euler = (0.0, -0.0, 1.571)
ob_wallbase3x0_25x0_25_proxy_006.lineart.crease_threshold = 0.0
ob_wallbase3x0_25x0_25_proxy_005.parent = ob_hall
ob_wallbase3x0_25x0_25_proxy_005.matrix_parent_inverse = Matrix(((1.0, 0.0, 0.0, -2.764), (0.0, 1.0, 0.0, -6.316), (0.0, 0.0, 1.0, 11.08), (0.0, 0.0, 0.0, 1.0)))
ob_wallbase3x0_25x0_25_proxy_005.location = (6.25, 11.0, 0.0)
ob_wallbase3x0_25x0_25_proxy_005.rotation_euler = (0.0, -0.0, 1.571)
ob_wallbase3x0_25x0_25_proxy_005.lineart.crease_threshold = 0.0
ob_sm_corner_fill_ground_floor_0_25x2_75x0_25_proxy_005.parent = ob_hall
ob_sm_corner_fill_ground_floor_0_25x2_75x0_25_proxy_005.matrix_parent_inverse = Matrix(((1.0, 0.0, 0.0, -2.764), (0.0, 1.0, 0.0, -6.316), (0.0, 0.0, 1.0, 11.08), (0.0, 0.0, 0.0, 1.0)))
ob_sm_corner_fill_ground_floor_0_25x2_75x0_25_proxy_005.location = (6.0, 11.0, 0.0)
ob_sm_corner_fill_ground_floor_0_25x2_75x0_25_proxy_005.lineart.crease_threshold = 0.0
ob_hall_wall_and_floor.parent = ob_hall
ob_hall_wall_and_floor.matrix_parent_inverse = Matrix(((1.0, 0.0, 0.0, -2.764), (0.0, 1.0, 0.0, -6.316), (0.0, 0.0, 1.0, 11.08), (0.0, 0.0, 0.0, 1.0)))
ob_hall_wall_and_floor.location = (2.764, 6.316, -11.08)
ob_hall_wall_and_floor.empty_image_offset = (0.0, 0.0)
ob_hall_wall_and_floor.lineart.crease_threshold = 0.0
ob_sm_wall_window_1x2_5x0_25_proxy_002.parent = ob_hall_wall_and_floor
ob_sm_wall_window_1x2_5x0_25_proxy_002.matrix_parent_inverse = Matrix(((1.0, 0.0, 0.0, -2.764), (0.0, 1.0, 0.0, -6.316), (0.0, 0.0, 1.0, 11.08), (0.0, 0.0, 0.0, 1.0)))
ob_sm_wall_window_1x2_5x0_25_proxy_002.location = (7.25, 8.0, 0.0)
ob_sm_wall_window_1x2_5x0_25_proxy_002.rotation_euler = (0.0, -0.0, 1.571)
ob_sm_wall_window_1x2_5x0_25_proxy_002.lineart.crease_threshold = 0.0
ob_sm_wall_window_1x2_5x0_25_proxy_001.parent = ob_hall_wall_and_floor
ob_sm_wall_window_1x2_5x0_25_proxy_001.matrix_parent_inverse = Matrix(((1.0, 0.0, 0.0, -2.764), (0.0, 1.0, 0.0, -6.316), (0.0, 0.0, 1.0, 11.08), (0.0, 0.0, 0.0, 1.0)))
ob_sm_wall_window_1x2_5x0_25_proxy_001.location = (7.25, 8.25, 0.0)
ob_sm_wall_window_1x2_5x0_25_proxy_001.lineart.crease_threshold = 0.0
ob_sm_walldoor1x2_5x0_25_proxy_006.parent = ob_hall_wall_and_floor
ob_sm_walldoor1x2_5x0_25_proxy_006.matrix_parent_inverse = Matrix(((1.0, 0.0, 0.0, -2.764), (0.0, 1.0, 0.0, -6.316), (0.0, 0.0, 1.0, 11.08), (0.0, 0.0, 0.0, 1.0)))
ob_sm_walldoor1x2_5x0_25_proxy_006.location = (7.5, 10.25, 0.0)
ob_sm_walldoor1x2_5x0_25_proxy_006.rotation_euler = (0.0, -0.0, 3.142)
ob_sm_walldoor1x2_5x0_25_proxy_006.lineart.crease_threshold = 0.0
ob_sm_wall_0_5x2_5x0_25_proxy_003.parent = ob_hall_wall_and_floor
ob_sm_wall_0_5x2_5x0_25_proxy_003.matrix_parent_inverse = Matrix(((1.0, 0.0, 0.0, -2.764), (0.0, 1.0, 0.0, -6.316), (0.0, 0.0, 1.0, 11.08), (0.0, 0.0, 0.0, 1.0)))
ob_sm_wall_0_5x2_5x0_25_proxy_003.location = (4.0, 10.25, 0.0)
ob_sm_wall_0_5x2_5x0_25_proxy_003.lineart.crease_threshold = 0.0
ob_sm_wall_0_5x2_5x0_25_proxy_002.parent = ob_hall_wall_and_floor
ob_sm_wall_0_5x2_5x0_25_proxy_002.matrix_parent_inverse = Matrix(((1.0, 0.0, 0.0, -2.764), (0.0, 1.0, 0.0, -6.316), (0.0, 0.0, 1.0, 11.08), (0.0, 0.0, 0.0, 1.0)))
ob_sm_wall_0_5x2_5x0_25_proxy_002.location = (6.0, 10.25, 0.0)
ob_sm_wall_0_5x2_5x0_25_proxy_002.lineart.crease_threshold = 0.0
ob_sm_wall_0_5x2_5x0_25_proxy_001.parent = ob_hall_wall_and_floor
ob_sm_wall_0_5x2_5x0_25_proxy_001.matrix_parent_inverse = Matrix(((1.0, 0.0, 0.0, -2.764), (0.0, 1.0, 0.0, -6.316), (0.0, 0.0, 1.0, 11.08), (0.0, 0.0, 0.0, 1.0)))
ob_sm_wall_0_5x2_5x0_25_proxy_001.location = (6.0, 6.75, 0.0)
ob_sm_wall_0_5x2_5x0_25_proxy_001.lineart.crease_threshold = 0.0
ob_woodfloor1x0_25x0_25_proxy_001.parent = ob_hall_wall_and_floor
ob_woodfloor1x0_25x0_25_proxy_001.matrix_parent_inverse = Matrix(((1.0, 0.0, 0.0, -2.764), (0.0, 1.0, 0.0, -6.316), (0.0, 0.0, 1.0, 11.08), (0.0, 0.0, 0.0, 1.0)))
ob_woodfloor1x0_25x0_25_proxy_001.location = (4.0, 10.25, -0.25)
ob_woodfloor1x0_25x0_25_proxy_001.rotation_euler = (0.0, -0.0, 1.571)
ob_woodfloor1x0_25x0_25_proxy_001.scale = (1.0, 1.0, 1.0)
ob_woodfloor1x0_25x0_25_proxy_001.lineart.crease_threshold = 0.0
ob_woodfloor1x0_25x0_25_proxy.parent = ob_hall_wall_and_floor
ob_woodfloor1x0_25x0_25_proxy.matrix_parent_inverse = Matrix(((1.0, 0.0, 0.0, -2.764), (0.0, 1.0, 0.0, -6.316), (0.0, 0.0, 1.0, 11.08), (0.0, 0.0, 0.0, 1.0)))
ob_woodfloor1x0_25x0_25_proxy.location = (4.0, 6.75, -0.25)
ob_woodfloor1x0_25x0_25_proxy.rotation_euler = (0.0, -0.0, 1.571)
ob_woodfloor1x0_25x0_25_proxy.scale = (1.0, 1.0, 1.0)
ob_woodfloor1x0_25x0_25_proxy.lineart.crease_threshold = 0.0
ob_woodfloor0_25x1x0_25_proxy.parent = ob_hall_wall_and_floor
ob_woodfloor0_25x1x0_25_proxy.matrix_parent_inverse = Matrix(((1.0, 0.0, 0.0, -2.764), (0.0, 1.0, 0.0, -6.316), (0.0, 0.0, 1.0, 11.08), (0.0, 0.0, 0.0, 1.0)))
ob_woodfloor0_25x1x0_25_proxy.location = (5.25, 6.0, -0.25)
ob_woodfloor0_25x1x0_25_proxy.scale = (1.0, 1.0, 1.0)
ob_woodfloor0_25x1x0_25_proxy.lineart.crease_threshold = 0.0
ob_sm_wall_0_25x2_5x0_25_proxy_007.parent = ob_hall_wall_and_floor
ob_sm_wall_0_25x2_5x0_25_proxy_007.matrix_parent_inverse = Matrix(((1.0, 0.0, 0.0, -2.764), (0.0, 1.0, 0.0, -6.316), (0.0, 0.0, 1.0, 11.08), (0.0, 0.0, 0.0, 1.0)))
ob_sm_wall_0_25x2_5x0_25_proxy_007.location = (6.0, 5.5, 0.0)
ob_sm_wall_0_25x2_5x0_25_proxy_007.lineart.crease_threshold = 0.0
ob_sm_wall_window_1x2_5x0_25_proxy.parent = ob_hall_wall_and_floor
ob_sm_wall_window_1x2_5x0_25_proxy.matrix_parent_inverse = Matrix(((1.0, 0.0, 0.0, -2.764), (0.0, 1.0, 0.0, -6.316), (0.0, 0.0, 1.0, 11.08), (0.0, 0.0, 0.0, 1.0)))
ob_sm_wall_window_1x2_5x0_25_proxy.location = (6.0, 5.75, 0.0)
ob_sm_wall_window_1x2_5x0_25_proxy.lineart.crease_threshold = 0.0
ob_sm_wall_2x2_5x0_25_proxy_006.parent = ob_hall_wall_and_floor
ob_sm_wall_2x2_5x0_25_proxy_006.matrix_parent_inverse = Matrix(((1.0, 0.0, 0.0, -2.764), (0.0, 1.0, 0.0, -6.316), (0.0, 0.0, 1.0, 11.08), (0.0, 0.0, 0.0, 1.0)))
ob_sm_wall_2x2_5x0_25_proxy_006.location = (6.25, 9.25, 0.0)
ob_sm_wall_2x2_5x0_25_proxy_006.rotation_euler = (0.0, -0.0, 3.142)
ob_sm_wall_2x2_5x0_25_proxy_006.lineart.crease_threshold = 0.0
ob_sm_wall_2x2_5x0_25_proxy_004.parent = ob_hall_wall_and_floor
ob_sm_wall_2x2_5x0_25_proxy_004.matrix_parent_inverse = Matrix(((1.0, 0.0, 0.0, -2.764), (0.0, 1.0, 0.0, -6.316), (0.0, 0.0, 1.0, 11.08), (0.0, 0.0, 0.0, 1.0)))
ob_sm_wall_2x2_5x0_25_proxy_004.location = (4.25, 9.25, 0.0)
ob_sm_wall_2x2_5x0_25_proxy_004.rotation_euler = (0.0, -0.0, 3.142)
ob_sm_wall_2x2_5x0_25_proxy_004.lineart.crease_threshold = 0.0
ob_sm_wall_0_25x2_5x0_25_proxy_006.parent = ob_hall_wall_and_floor
ob_sm_wall_0_25x2_5x0_25_proxy_006.matrix_parent_inverse = Matrix(((1.0, 0.0, 0.0, -2.764), (0.0, 1.0, 0.0, -6.316), (0.0, 0.0, 1.0, 11.08), (0.0, 0.0, 0.0, 1.0)))
ob_sm_wall_0_25x2_5x0_25_proxy_006.location = (4.0, 7.0, 0.0)
ob_sm_wall_0_25x2_5x0_25_proxy_006.lineart.crease_threshold = 0.0
ob_sm_wall_0_25x2_5x0_25_proxy_005.parent = ob_hall_wall_and_floor
ob_sm_wall_0_25x2_5x0_25_proxy_005.matrix_parent_inverse = Matrix(((1.0, 0.0, 0.0, -2.764), (0.0, 1.0, 0.0, -6.316), (0.0, 0.0, 1.0, 11.08), (0.0, 0.0, 0.0, 1.0)))
ob_sm_wall_0_25x2_5x0_25_proxy_005.location = (6.0, 10.75, 0.0)
ob_sm_wall_0_25x2_5x0_25_proxy_005.lineart.crease_threshold = 0.0
ob_sm_wall_0_25x2_5x0_25_proxy_004.parent = ob_hall_wall_and_floor
ob_sm_wall_0_25x2_5x0_25_proxy_004.matrix_parent_inverse = Matrix(((1.0, 0.0, 0.0, -2.764), (0.0, 1.0, 0.0, -6.316), (0.0, 0.0, 1.0, 11.08), (0.0, 0.0, 0.0, 1.0)))
ob_sm_wall_0_25x2_5x0_25_proxy_004.location = (4.0, 10.75, 0.0)
ob_sm_wall_0_25x2_5x0_25_proxy_004.lineart.crease_threshold = 0.0
ob_sm_walldoor1x2_5x0_25_proxy_005.parent = ob_hall_wall_and_floor
ob_sm_walldoor1x2_5x0_25_proxy_005.matrix_parent_inverse = Matrix(((1.0, 0.0, 0.0, -2.764), (0.0, 1.0, 0.0, -6.316), (0.0, 0.0, 1.0, 11.08), (0.0, 0.0, 0.0, 1.0)))
ob_sm_walldoor1x2_5x0_25_proxy_005.location = (6.25, 10.25, 0.0)
ob_sm_walldoor1x2_5x0_25_proxy_005.rotation_euler = (0.0, -0.0, 3.142)
ob_sm_walldoor1x2_5x0_25_proxy_005.lineart.crease_threshold = 0.0
ob_sm_wall_2x2_5x0_25_proxy_005.parent = ob_hall_wall_and_floor
ob_sm_wall_2x2_5x0_25_proxy_005.matrix_parent_inverse = Matrix(((1.0, 0.0, 0.0, -2.764), (0.0, 1.0, 0.0, -6.316), (0.0, 0.0, 1.0, 11.08), (0.0, 0.0, 0.0, 1.0)))
ob_sm_wall_2x2_5x0_25_proxy_005.location = (6.0, 11.0, 0.0)
ob_sm_wall_2x2_5x0_25_proxy_005.rotation_euler = (0.0, -0.0, 1.571)
ob_sm_wall_2x2_5x0_25_proxy_005.lineart.crease_threshold = 0.0
ob_sm_walldoor1x2_5x0_25_proxy_004.parent = ob_hall_wall_and_floor
ob_sm_walldoor1x2_5x0_25_proxy_004.matrix_parent_inverse = Matrix(((1.0, 0.0, 0.0, -2.764), (0.0, 1.0, 0.0, -6.316), (0.0, 0.0, 1.0, 11.08), (0.0, 0.0, 0.0, 1.0)))
ob_sm_walldoor1x2_5x0_25_proxy_004.location = (4.25, 10.25, 0.0)
ob_sm_walldoor1x2_5x0_25_proxy_004.rotation_euler = (0.0, -0.0, 3.142)
ob_sm_walldoor1x2_5x0_25_proxy_004.lineart.crease_threshold = 0.0
ob_kitchen.location = (1.439, -1.912, -1.123)
ob_kitchen.empty_image_offset = (0.0, 0.0)
ob_kitchen.lineart.crease_threshold = 0.0
ob_sm_wall_1x2_5x0_25_proxy_002.parent = ob_kitchen
ob_sm_wall_1x2_5x0_25_proxy_002.matrix_parent_inverse = Matrix(((1.0, 0.0, 0.0, -1.439), (0.0, 1.0, 0.0, 1.912), (-5.96e-08, 0.0, 1.0, 1.123), (0.0, 0.0, 0.0, 1.0)))
ob_sm_wall_1x2_5x0_25_proxy_002.location = (1.25, 6.75, 0.0)
ob_sm_wall_1x2_5x0_25_proxy_002.rotation_euler = (0.0, 0.0, -4.712)
ob_sm_wall_1x2_5x0_25_proxy_002.lineart.crease_threshold = 0.0
ob_sm_wall_window_offset_2x2_5x0_25_proxy_001.parent = ob_kitchen
ob_sm_wall_window_offset_2x2_5x0_25_proxy_001.matrix_parent_inverse = Matrix(((1.0, 0.0, 0.0, -1.439), (0.0, 1.0, 0.0, 1.912), (-5.96e-08, 0.0, 1.0, 1.123), (0.0, 0.0, 0.0, 1.0)))
ob_sm_wall_window_offset_2x2_5x0_25_proxy_001.location = (6.0, 0.25, 0.0)
ob_sm_wall_window_offset_2x2_5x0_25_proxy_001.lineart.crease_threshold = 0.0
ob_wallbase3x0_25x0_25_proxy_007.parent = ob_kitchen
ob_wallbase3x0_25x0_25_proxy_007.matrix_parent_inverse = Matrix(((1.0, 0.0, 0.0, -1.439), (0.0, 1.0, 0.0, 1.912), (-5.96e-08, 0.0, 1.0, 1.123), (0.0, 0.0, 0.0, 1.0)))
ob_wallbase3x0_25x0_25_proxy_007.location = (6.25, 5.0, 0.0)
ob_wallbase3x0_25x0_25_proxy_007.rotation_euler = (0.0, -0.0, 1.571)
ob_wallbase3x0_25x0_25_proxy_007.lineart.crease_threshold = 0.0
ob_wallbase3x0_25x0_25_proxy_003.parent = ob_kitchen
ob_wallbase3x0_25x0_25_proxy_003.matrix_parent_inverse = Matrix(((1.0, 0.0, 0.0, -1.439), (0.0, 1.0, 0.0, 1.912), (-5.96e-08, 0.0, 1.0, 1.123), (0.0, 0.0, 0.0, 1.0)))
ob_wallbase3x0_25x0_25_proxy_003.location = (0.0, 6.0, 0.0)
ob_wallbase3x0_25x0_25_proxy_003.rotation_euler = (0.0, -0.0, 1.571)
ob_wallbase3x0_25x0_25_proxy_003.lineart.crease_threshold = 0.0
ob_wallbase3x0_25x0_25_proxy_002.parent = ob_kitchen
ob_wallbase3x0_25x0_25_proxy_002.matrix_parent_inverse = Matrix(((1.0, 0.0, 0.0, -1.439), (0.0, 1.0, 0.0, 1.912), (-5.96e-08, 0.0, 1.0, 1.123), (0.0, 0.0, 0.0, 1.0)))
ob_wallbase3x0_25x0_25_proxy_002.location = (0.0, 3.0, 0.0)
ob_wallbase3x0_25x0_25_proxy_002.rotation_euler = (0.0, -0.0, 1.571)
ob_wallbase3x0_25x0_25_proxy_002.lineart.crease_threshold = 0.0
ob_wallbase0_75x0_25x0_25_proxy_004.parent = ob_kitchen
ob_wallbase0_75x0_25x0_25_proxy_004.matrix_parent_inverse = Matrix(((1.0, 0.0, 0.0, -1.439), (0.0, 1.0, 0.0, 1.912), (-5.96e-08, 0.0, 1.0, 1.123), (0.0, 0.0, 0.0, 1.0)))
ob_wallbase0_75x0_25x0_25_proxy_004.location = (6.25, 1.0, 0.0)
ob_wallbase0_75x0_25x0_25_proxy_004.rotation_euler = (0.0, -0.0, 1.571)
ob_wallbase0_75x0_25x0_25_proxy_004.lineart.crease_threshold = 0.0
ob_wallbase0_75x0_25x0_25_proxy_003.parent = ob_kitchen
ob_wallbase0_75x0_25x0_25_proxy_003.matrix_parent_inverse = Matrix(((1.0, 0.0, 0.0, -1.439), (0.0, 1.0, 0.0, 1.912), (-5.96e-08, 0.0, 1.0, 1.123), (0.0, 0.0, 0.0, 1.0)))
ob_wallbase0_75x0_25x0_25_proxy_003.location = (6.25, 1.75, 0.0)
ob_wallbase0_75x0_25x0_25_proxy_003.rotation_euler = (0.0, -0.0, 1.571)
ob_wallbase0_75x0_25x0_25_proxy_003.lineart.crease_threshold = 0.0
ob_wallbase0_75x0_25x0_25_proxy_001.parent = ob_kitchen
ob_wallbase0_75x0_25x0_25_proxy_001.matrix_parent_inverse = Matrix(((1.0, 0.0, 0.0, -1.439), (0.0, 1.0, 0.0, 1.912), (-5.96e-08, 0.0, 1.0, 1.123), (0.0, 0.0, 0.0, 1.0)))
ob_wallbase0_75x0_25x0_25_proxy_001.location = (0.0, 6.75, 0.0)
ob_wallbase0_75x0_25x0_25_proxy_001.rotation_euler = (0.0, -0.0, 1.571)
ob_wallbase0_75x0_25x0_25_proxy_001.lineart.crease_threshold = 0.0
ob_wallbase0_25x0_25x0_25_proxy_001.parent = ob_kitchen
ob_wallbase0_25x0_25x0_25_proxy_001.matrix_parent_inverse = Matrix(((1.0, 0.0, 0.0, -1.439), (0.0, 1.0, 0.0, 1.912), (-5.96e-08, 0.0, 1.0, 1.123), (0.0, 0.0, 0.0, 1.0)))
ob_wallbase0_25x0_25x0_25_proxy_001.location = (6.25, 1.75, 0.0)
ob_wallbase0_25x0_25x0_25_proxy_001.lineart.crease_threshold = 0.0
ob_sm_wall_0_5x2_5x0_25_proxy.parent = ob_kitchen
ob_sm_wall_0_5x2_5x0_25_proxy.matrix_parent_inverse = Matrix(((1.0, 0.0, 0.0, -1.439), (0.0, 1.0, 0.0, 1.912), (-5.96e-08, 0.0, 1.0, 1.123), (0.0, 0.0, 0.0, 1.0)))
ob_sm_wall_0_5x2_5x0_25_proxy.location = (-0.25, 6.25, 0.0)
ob_sm_wall_0_5x2_5x0_25_proxy.lineart.crease_threshold = 0.0
ob_walls_and_floors_001.parent = ob_kitchen
ob_walls_and_floors_001.matrix_parent_inverse = Matrix(((1.0, 0.0, 0.0, -1.439), (0.0, 1.0, 0.0, 1.912), (-5.96e-08, 0.0, 1.0, 1.123), (0.0, 0.0, 0.0, 1.0)))
ob_walls_and_floors_001.location = (0.3221, -3.122, -5.908)
ob_walls_and_floors_001.empty_image_offset = (0.0, 0.0)
ob_walls_and_floors_001.lineart.crease_threshold = 0.0
ob_tile2x2x0_25_proxy.parent = ob_walls_and_floors_001
ob_tile2x2x0_25_proxy.matrix_parent_inverse = Matrix(((1.0, 0.0, 0.0, -0.3221), (0.0, 1.0, 0.0, 3.122), (5.96e-08, 0.0, 1.0, 5.908), (0.0, 0.0, 0.0, 1.0)))
ob_tile2x2x0_25_proxy.location = (5.0, 5.25, -0.25)
ob_tile2x2x0_25_proxy.scale = (1.0, 1.0, 1.0)
ob_tile2x2x0_25_proxy.lineart.crease_threshold = 0.0
ob_tile_0_5x1x0_25_proxy.parent = ob_walls_and_floors_001
ob_tile_0_5x1x0_25_proxy.matrix_parent_inverse = Matrix(((1.0, 0.0, 0.0, -0.3221), (0.0, 1.0, 0.0, 3.122), (5.96e-08, 0.0, 1.0, 5.908), (0.0, 0.0, 0.0, 1.0)))
ob_tile_0_5x1x0_25_proxy.location = (0.0, 6.75, -0.25)
ob_tile_0_5x1x0_25_proxy.rotation_euler = (0.0, -0.0, 1.571)
ob_tile_0_5x1x0_25_proxy.lineart.crease_threshold = 0.0
ob_tile_0_5x1x0_25_proxy_001.parent = ob_walls_and_floors_001
ob_tile_0_5x1x0_25_proxy_001.matrix_parent_inverse = Matrix(((1.0, 0.0, 0.0, -0.3221), (0.0, 1.0, 0.0, 3.122), (5.96e-08, 0.0, 1.0, 5.908), (0.0, 0.0, 0.0, 1.0)))
ob_tile_0_5x1x0_25_proxy_001.location = (1.0, 6.75, -0.25)
ob_tile_0_5x1x0_25_proxy_001.rotation_euler = (0.0, -0.0, 1.571)
ob_tile_0_5x1x0_25_proxy_001.lineart.crease_threshold = 0.0
ob_tile_0_5x1x0_25_proxy_002.parent = ob_walls_and_floors_001
ob_tile_0_5x1x0_25_proxy_002.matrix_parent_inverse = Matrix(((1.0, 0.0, 0.0, -0.3221), (0.0, 1.0, 0.0, 3.122), (5.96e-08, 0.0, 1.0, 5.908), (0.0, 0.0, 0.0, 1.0)))
ob_tile_0_5x1x0_25_proxy_002.location = (2.0, 6.75, -0.25)
ob_tile_0_5x1x0_25_proxy_002.rotation_euler = (0.0, -0.0, 1.571)
ob_tile_0_5x1x0_25_proxy_002.lineart.crease_threshold = 0.0
ob_tile_0_5x1x0_25_proxy_003.parent = ob_walls_and_floors_001
ob_tile_0_5x1x0_25_proxy_003.matrix_parent_inverse = Matrix(((1.0, 0.0, 0.0, -0.3221), (0.0, 1.0, 0.0, 3.122), (5.96e-08, 0.0, 1.0, 5.908), (0.0, 0.0, 0.0, 1.0)))
ob_tile_0_5x1x0_25_proxy_003.location = (3.0, 6.75, -0.25)
ob_tile_0_5x1x0_25_proxy_003.rotation_euler = (0.0, -0.0, 1.571)
ob_tile_0_5x1x0_25_proxy_003.lineart.crease_threshold = 0.0
ob_tile_0_5x1x0_25_proxy_004.parent = ob_walls_and_floors_001
ob_tile_0_5x1x0_25_proxy_004.matrix_parent_inverse = Matrix(((1.0, 0.0, 0.0, -0.3221), (0.0, 1.0, 0.0, 3.122), (5.96e-08, 0.0, 1.0, 5.908), (0.0, 0.0, 0.0, 1.0)))
ob_tile_0_5x1x0_25_proxy_004.location = (4.0, 5.75, -0.25)
ob_tile_0_5x1x0_25_proxy_004.rotation_euler = (0.0, -0.0, 1.571)
ob_tile_0_5x1x0_25_proxy_004.lineart.crease_threshold = 0.0
ob_tile_0_5x1x0_25_proxy_005.parent = ob_walls_and_floors_001
ob_tile_0_5x1x0_25_proxy_005.matrix_parent_inverse = Matrix(((1.0, 0.0, 0.0, -0.3221), (0.0, 1.0, 0.0, 3.122), (5.96e-08, 0.0, 1.0, 5.908), (0.0, 0.0, 0.0, 1.0)))
ob_tile_0_5x1x0_25_proxy_005.location = (5.0, 5.75, -0.25)
ob_tile_0_5x1x0_25_proxy_005.rotation_euler = (0.0, -0.0, 1.571)
ob_tile_0_5x1x0_25_proxy_005.lineart.crease_threshold = 0.0
ob_tile_1x1x0_25_proxy.parent = ob_walls_and_floors_001
ob_tile_1x1x0_25_proxy.matrix_parent_inverse = Matrix(((1.0, 0.0, 0.0, -0.3221), (0.0, 1.0, 0.0, 3.122), (5.96e-08, 0.0, 1.0, 5.908), (0.0, 0.0, 0.0, 1.0)))
ob_tile_1x1x0_25_proxy.location = (4.0, 6.25, -0.25)
ob_tile_1x1x0_25_proxy.lineart.crease_threshold = 0.0
ob_tile_2x1x0_25_proxy.parent = ob_walls_and_floors_001
ob_tile_2x1x0_25_proxy.matrix_parent_inverse = Matrix(((1.0, 0.0, 0.0, -0.3221), (0.0, 1.0, 0.0, 3.122), (5.96e-08, 0.0, 1.0, 5.908), (0.0, 0.0, 0.0, 1.0)))
ob_tile_2x1x0_25_proxy.location = (5.0, 5.25, -0.25)
ob_tile_2x1x0_25_proxy.rotation_euler = (0.0, -0.0, 1.571)
ob_tile_2x1x0_25_proxy.lineart.crease_threshold = 0.0
ob_tile3x3x0_25_proxy_004.parent = ob_walls_and_floors_001
ob_tile3x3x0_25_proxy_004.matrix_parent_inverse = Matrix(((1.0, 0.0, 0.0, -0.3221), (0.0, 1.0, 0.0, 3.122), (5.96e-08, 0.0, 1.0, 5.908), (0.0, 0.0, 0.0, 1.0)))
ob_tile3x3x0_25_proxy_004.location = (3.0, 6.25, -0.25)
ob_tile3x3x0_25_proxy_004.scale = (1.5, 1.5, 1.0)
ob_tile3x3x0_25_proxy_004.lineart.crease_threshold = 0.0
ob_tile3x3x0_25_proxy_003.parent = ob_walls_and_floors_001
ob_tile3x3x0_25_proxy_003.matrix_parent_inverse = Matrix(((1.0, 0.0, 0.0, -0.3221), (0.0, 1.0, 0.0, 3.122), (5.96e-08, 0.0, 1.0, 5.908), (0.0, 0.0, 0.0, 1.0)))
ob_tile3x3x0_25_proxy_003.location = (6.0, 3.25, -0.25)
ob_tile3x3x0_25_proxy_003.scale = (1.5, 1.5, 1.0)
ob_tile3x3x0_25_proxy_003.lineart.crease_threshold = 0.0
ob_tile3x3x0_25_proxy_002.parent = ob_walls_and_floors_001
ob_tile3x3x0_25_proxy_002.matrix_parent_inverse = Matrix(((1.0, 0.0, 0.0, -0.3221), (0.0, 1.0, 0.0, 3.122), (5.96e-08, 0.0, 1.0, 5.908), (0.0, 0.0, 0.0, 1.0)))
ob_tile3x3x0_25_proxy_002.location = (3.0, 3.25, -0.25)
ob_tile3x3x0_25_proxy_002.scale = (1.5, 1.5, 1.0)
ob_tile3x3x0_25_proxy_002.lineart.crease_threshold = 0.0
ob_sm_wall_bifold3xx2_5x0_25_proxy_001.parent = ob_walls_and_floors_001
ob_sm_wall_bifold3xx2_5x0_25_proxy_001.matrix_parent_inverse = Matrix(((1.0, 0.0, 0.0, -0.3221), (0.0, 1.0, 0.0, 3.122), (5.96e-08, 0.0, 1.0, 5.908), (0.0, 0.0, 0.0, 1.0)))
ob_sm_wall_bifold3xx2_5x0_25_proxy_001.location = (0.0, 6.25, 0.0)
ob_sm_wall_bifold3xx2_5x0_25_proxy_001.rotation_euler = (0.0, -0.0, -3.142)
ob_sm_wall_bifold3xx2_5x0_25_proxy_001.scale = (0.96, 1.0, 1.0)
ob_sm_wall_bifold3xx2_5x0_25_proxy_001.lineart.crease_threshold = 0.0
ob_sm_wall_bifold3xx2_5x0_25_proxy.parent = ob_walls_and_floors_001
ob_sm_wall_bifold3xx2_5x0_25_proxy.matrix_parent_inverse = Matrix(((1.0, 0.0, 0.0, -0.3221), (0.0, 1.0, 0.0, 3.122), (5.96e-08, 0.0, 1.0, 5.908), (0.0, 0.0, 0.0, 1.0)))
ob_sm_wall_bifold3xx2_5x0_25_proxy.location = (-0.25, 0.25, 0.0)
ob_sm_wall_bifold3xx2_5x0_25_proxy.scale = (0.96, 1.0, 1.0)
ob_sm_wall_bifold3xx2_5x0_25_proxy.lineart.crease_threshold = 0.0
ob_sm_wall_window_large_3x2_5x0_25_proxy_001.parent = ob_walls_and_floors_001
ob_sm_wall_window_large_3x2_5x0_25_proxy_001.matrix_parent_inverse = Matrix(((1.0, 0.0, 0.0, -0.3221), (0.0, 1.0, 0.0, 3.122), (5.96e-08, 0.0, 1.0, 5.908), (0.0, 0.0, 0.0, 1.0)))
ob_sm_wall_window_large_3x2_5x0_25_proxy_001.location = (6.0, 2.25, 0.0)
ob_sm_wall_window_large_3x2_5x0_25_proxy_001.lineart.crease_threshold = 0.0
ob_sm_wall_2x2_5x0_25_proxy_003.parent = ob_walls_and_floors_001
ob_sm_wall_2x2_5x0_25_proxy_003.matrix_parent_inverse = Matrix(((1.0, 0.0, 0.0, -0.3221), (0.0, 1.0, 0.0, 3.122), (5.96e-08, 0.0, 1.0, 5.908), (0.0, 0.0, 0.0, 1.0)))
ob_sm_wall_2x2_5x0_25_proxy_003.location = (6.0, 5.5, 0.0)
ob_sm_wall_2x2_5x0_25_proxy_003.rotation_euler = (0.0, -0.0, 1.571)
ob_sm_wall_2x2_5x0_25_proxy_003.lineart.crease_threshold = 0.0
ob_sm_wall_0_25x2_5x0_25_proxy_002.parent = ob_walls_and_floors_001
ob_sm_wall_0_25x2_5x0_25_proxy_002.matrix_parent_inverse = Matrix(((1.0, 0.0, 0.0, -0.3221), (0.0, 1.0, 0.0, 3.122), (5.96e-08, 0.0, 1.0, 5.908), (0.0, 0.0, 0.0, 1.0)))
ob_sm_wall_0_25x2_5x0_25_proxy_002.location = (6.0, 5.25, 0.0)
ob_sm_wall_0_25x2_5x0_25_proxy_002.lineart.crease_threshold = 0.0
ob_sm_wall_3x2_5x0_25_proxy_001.parent = ob_walls_and_floors_001
ob_sm_wall_3x2_5x0_25_proxy_001.matrix_parent_inverse = Matrix(((1.0, 0.0, 0.0, -0.3221), (0.0, 1.0, 0.0, 3.122), (5.96e-08, 0.0, 1.0, 5.908), (0.0, 0.0, 0.0, 1.0)))
ob_sm_wall_3x2_5x0_25_proxy_001.location = (6.0, 0.0, 3.576e-07)
ob_sm_wall_3x2_5x0_25_proxy_001.rotation_euler = (0.0, -0.0, 1.571)
ob_sm_wall_3x2_5x0_25_proxy_001.lineart.crease_threshold = 0.0
ob_sm_wall_3x2_5x0_25_proxy_002.parent = ob_walls_and_floors_001
ob_sm_wall_3x2_5x0_25_proxy_002.matrix_parent_inverse = Matrix(((1.0, 0.0, 0.0, -0.3221), (0.0, 1.0, 0.0, 3.122), (5.96e-08, 0.0, 1.0, 5.908), (0.0, 0.0, 0.0, 1.0)))
ob_sm_wall_3x2_5x0_25_proxy_002.location = (4.25, 6.75, 3.576e-07)
ob_sm_wall_3x2_5x0_25_proxy_002.rotation_euler = (0.0, -0.0, 1.571)
ob_sm_wall_3x2_5x0_25_proxy_002.lineart.crease_threshold = 0.0
ob_sm_walldoor1x2_5x0_25_proxy_003.parent = ob_walls_and_floors_001
ob_sm_walldoor1x2_5x0_25_proxy_003.matrix_parent_inverse = Matrix(((1.0, 0.0, 0.0, -0.3221), (0.0, 1.0, 0.0, 3.122), (5.96e-08, 0.0, 1.0, 5.908), (0.0, 0.0, 0.0, 1.0)))
ob_sm_walldoor1x2_5x0_25_proxy_003.location = (4.25, 6.75, 0.0)
ob_sm_walldoor1x2_5x0_25_proxy_003.rotation_euler = (0.0, -0.0, 3.142)
ob_sm_walldoor1x2_5x0_25_proxy_003.lineart.crease_threshold = 0.0
ob_sm_wall_0_25x2_5x0_25_proxy_003.parent = ob_walls_and_floors_001
ob_sm_wall_0_25x2_5x0_25_proxy_003.matrix_parent_inverse = Matrix(((1.0, 0.0, 0.0, -0.3221), (0.0, 1.0, 0.0, 3.122), (5.96e-08, 0.0, 1.0, 5.908), (0.0, 0.0, 0.0, 1.0)))
ob_sm_wall_0_25x2_5x0_25_proxy_003.location = (0.0, 6.75, 5.96e-08)
ob_sm_wall_0_25x2_5x0_25_proxy_003.lineart.crease_threshold = 0.0
ob_utility_and_bathroom.location = (1.439, -1.912, -1.123)
ob_utility_and_bathroom.empty_image_offset = (0.0, 0.0)
ob_utility_and_bathroom.lineart.crease_threshold = 0.0
ob_sm_wall_0_5x2_5x0_25_proxy_005.parent = ob_utility_and_bathroom
ob_sm_wall_0_5x2_5x0_25_proxy_005.matrix_parent_inverse = Matrix(((1.0, 0.0, 0.0, -1.439), (0.0, 1.0, 0.0, 1.912), (-5.96e-08, 0.0, 1.0, 1.123), (0.0, 0.0, 0.0, 1.0)))
ob_sm_wall_0_5x2_5x0_25_proxy_005.location = (3.25, -1.75, 0.0)
ob_sm_wall_0_5x2_5x0_25_proxy_005.lineart.crease_threshold = 0.0
ob_ub_walls_and_floors.parent = ob_utility_and_bathroom
ob_ub_walls_and_floors.matrix_parent_inverse = Matrix(((1.0, 0.0, 0.0, -1.439), (0.0, 1.0, 0.0, 1.912), (-5.96e-08, 0.0, 1.0, 1.123), (0.0, 0.0, 0.0, 1.0)))
ob_ub_walls_and_floors.location = (0.3221, -3.122, -5.908)
ob_ub_walls_and_floors.empty_image_offset = (0.0, 0.0)
ob_ub_walls_and_floors.lineart.crease_threshold = 0.0
ob_wallbase3x0_25x0_25_proxy_011.parent = ob_ub_walls_and_floors
ob_wallbase3x0_25x0_25_proxy_011.matrix_parent_inverse = Matrix(((1.0, 0.0, 0.0, -0.3221), (0.0, 1.0, 0.0, 3.122), (5.96e-08, 0.0, 1.0, 5.908), (0.0, 0.0, 0.0, 1.0)))
ob_wallbase3x0_25x0_25_proxy_011.location = (0.0, -3.0, 0.0)
ob_wallbase3x0_25x0_25_proxy_011.rotation_euler = (0.0, -0.0, 3.142)
ob_wallbase3x0_25x0_25_proxy_011.lineart.crease_threshold = 0.0
ob_wallbase0_75x0_25x0_25_proxy_002.parent = ob_ub_walls_and_floors
ob_wallbase0_75x0_25x0_25_proxy_002.matrix_parent_inverse = Matrix(((1.0, 0.0, 0.0, -0.3221), (0.0, 1.0, 0.0, 3.122), (5.96e-08, 0.0, 1.0, 5.908), (0.0, 0.0, 0.0, 1.0)))
ob_wallbase0_75x0_25x0_25_proxy_002.location = (3.0, -3.0, 0.0)
ob_wallbase0_75x0_25x0_25_proxy_002.rotation_euler = (0.0, -0.0, 3.142)
ob_wallbase0_75x0_25x0_25_proxy_002.lineart.crease_threshold = 0.0
ob_sm_wall_0_25x2_5x0_25_proxy_011.parent = ob_ub_walls_and_floors
ob_sm_wall_0_25x2_5x0_25_proxy_011.matrix_parent_inverse = Matrix(((1.0, 0.0, 0.0, -0.3221), (0.0, 1.0, 0.0, 3.122), (5.96e-08, 0.0, 1.0, 5.908), (0.0, 0.0, 0.0, 1.0)))
ob_sm_wall_0_25x2_5x0_25_proxy_011.location = (3.25, -2.0, 5.96e-08)
ob_sm_wall_0_25x2_5x0_25_proxy_011.lineart.crease_threshold = 0.0
ob_sm_wall_0_25x2_5x0_25_proxy_010.parent = ob_ub_walls_and_floors
ob_sm_wall_0_25x2_5x0_25_proxy_010.matrix_parent_inverse = Matrix(((1.0, 0.0, 0.0, -0.3221), (0.0, 1.0, 0.0, 3.122), (5.96e-08, 0.0, 1.0, 5.908), (0.0, 0.0, 0.0, 1.0)))
ob_sm_wall_0_25x2_5x0_25_proxy_010.location = (3.25, -3.25, 5.96e-08)
ob_sm_wall_0_25x2_5x0_25_proxy_010.lineart.crease_threshold = 0.0
ob_tile3x3x0_25_proxy_001.parent = ob_ub_walls_and_floors
ob_tile3x3x0_25_proxy_001.matrix_parent_inverse = Matrix(((1.0, 0.0, 0.0, -0.3221), (0.0, 1.0, 0.0, 3.122), (5.96e-08, 0.0, 1.0, 5.908), (0.0, 0.0, 0.0, 1.0)))
ob_tile3x3x0_25_proxy_001.location = (3.0, 0.0, -0.25)
ob_tile3x3x0_25_proxy_001.scale = (1.5, 1.5, 1.0)
ob_tile3x3x0_25_proxy_001.lineart.crease_threshold = 0.0
ob_tile1x0_25x0_25_proxy_003.parent = ob_ub_walls_and_floors
ob_tile1x0_25x0_25_proxy_003.matrix_parent_inverse = Matrix(((1.0, 0.0, 0.0, -0.3221), (0.0, 1.0, 0.0, 3.122), (5.96e-08, 0.0, 1.0, 5.908), (0.0, 0.0, 0.0, 1.0)))
ob_tile1x0_25x0_25_proxy_003.location = (3.0, 0.0, 0.0)
ob_tile1x0_25x0_25_proxy_003.rotation_euler = (-5.96e-08, -5.96e-08, -6.283)
ob_tile1x0_25x0_25_proxy_003.lineart.crease_threshold = 0.0
ob_tile1x0_25x0_25_proxy_002.parent = ob_ub_walls_and_floors
ob_tile1x0_25x0_25_proxy_002.matrix_parent_inverse = Matrix(((1.0, 0.0, 0.0, -0.3221), (0.0, 1.0, 0.0, 3.122), (5.96e-08, 0.0, 1.0, 5.908), (0.0, 0.0, 0.0, 1.0)))
ob_tile1x0_25x0_25_proxy_002.location = (3.0, -3.0, 0.0)
ob_tile1x0_25x0_25_proxy_002.rotation_euler = (0.0, -0.0, -1.571)
ob_tile1x0_25x0_25_proxy_002.lineart.crease_threshold = 0.0
ob_tile1x0_25x0_25_proxy_001.parent = ob_ub_walls_and_floors
ob_tile1x0_25x0_25_proxy_001.matrix_parent_inverse = Matrix(((1.0, 0.0, 0.0, -0.3221), (0.0, 1.0, 0.0, 3.122), (5.96e-08, 0.0, 1.0, 5.908), (0.0, 0.0, 0.0, 1.0)))
ob_tile1x0_25x0_25_proxy_001.location = (3.0, -2.0, 0.0)
ob_tile1x0_25x0_25_proxy_001.rotation_euler = (0.0, -0.0, -1.571)
ob_tile1x0_25x0_25_proxy_001.lineart.crease_threshold = 0.0
ob_tile1x0_25x0_25_proxy.parent = ob_ub_walls_and_floors
ob_tile1x0_25x0_25_proxy.matrix_parent_inverse = Matrix(((1.0, 0.0, 0.0, -0.3221), (0.0, 1.0, 0.0, 3.122), (5.96e-08, 0.0, 1.0, 5.908), (0.0, 0.0, 0.0, 1.0)))
ob_tile1x0_25x0_25_proxy.location = (3.0, -1.0, 0.0)
ob_tile1x0_25x0_25_proxy.rotation_euler = (0.0, -0.0, -1.571)
ob_tile1x0_25x0_25_proxy.lineart.crease_threshold = 0.0
ob_sm_wall_2x2_5x0_25_proxy_002.parent = ob_ub_walls_and_floors
ob_sm_wall_2x2_5x0_25_proxy_002.matrix_parent_inverse = Matrix(((1.0, 0.0, 0.0, -0.3221), (0.0, 1.0, 0.0, 3.122), (5.96e-08, 0.0, 1.0, 5.908), (0.0, 0.0, 0.0, 1.0)))
ob_sm_wall_2x2_5x0_25_proxy_002.location = (2.0, 0.0, 0.0)
ob_sm_wall_2x2_5x0_25_proxy_002.rotation_euler = (0.0, -0.0, 1.571)
ob_sm_wall_2x2_5x0_25_proxy_002.lineart.crease_threshold = 0.0
ob_sm_wall_2x2_5x0_25_proxy.parent = ob_ub_walls_and_floors
ob_sm_wall_2x2_5x0_25_proxy.matrix_parent_inverse = Matrix(((1.0, 0.0, 0.0, -0.3221), (0.0, 1.0, 0.0, 3.122), (5.96e-08, 0.0, 1.0, 5.908), (0.0, 0.0, 0.0, 1.0)))
ob_sm_wall_2x2_5x0_25_proxy.location = (2.0, -3.25, 0.0)
ob_sm_wall_2x2_5x0_25_proxy.rotation_euler = (0.0, -0.0, 1.571)
ob_sm_wall_2x2_5x0_25_proxy.lineart.crease_threshold = 0.0
ob_sm_wall_0_25x2_5x0_25_proxy_001.parent = ob_ub_walls_and_floors
ob_sm_wall_0_25x2_5x0_25_proxy_001.matrix_parent_inverse = Matrix(((1.0, 0.0, 0.0, -0.3221), (0.0, 1.0, 0.0, 3.122), (5.96e-08, 0.0, 1.0, 5.908), (0.0, 0.0, 0.0, 1.0)))
ob_sm_wall_0_25x2_5x0_25_proxy_001.location = (3.25, -0.25, 5.96e-08)
ob_sm_wall_0_25x2_5x0_25_proxy_001.lineart.crease_threshold = 0.0
ob_sm_wall_0_25x2_5x0_25_proxy.parent = ob_ub_walls_and_floors
ob_sm_wall_0_25x2_5x0_25_proxy.matrix_parent_inverse = Matrix(((1.0, 0.0, 0.0, -0.3221), (0.0, 1.0, 0.0, 3.122), (5.96e-08, 0.0, 1.0, 5.908), (0.0, 0.0, 0.0, 1.0)))
ob_sm_wall_0_25x2_5x0_25_proxy.location = (2.0, -3.25, 0.0)
ob_sm_wall_0_25x2_5x0_25_proxy.lineart.crease_threshold = 0.0
ob_sm_walldoor1x2_5x0_25_proxy_002.parent = ob_ub_walls_and_floors
ob_sm_walldoor1x2_5x0_25_proxy_002.matrix_parent_inverse = Matrix(((1.0, 0.0, 0.0, -0.3221), (0.0, 1.0, 0.0, 3.122), (5.96e-08, 0.0, 1.0, 5.908), (0.0, 0.0, 0.0, 1.0)))
ob_sm_walldoor1x2_5x0_25_proxy_002.location = (3.0, 0.0, 0.0)
ob_sm_walldoor1x2_5x0_25_proxy_002.rotation_euler = (0.0, -0.0, 1.571)
ob_sm_walldoor1x2_5x0_25_proxy_002.lineart.crease_threshold = 0.0
ob_sm_walldoor1x2_5x0_25_proxy_001.parent = ob_ub_walls_and_floors
ob_sm_walldoor1x2_5x0_25_proxy_001.matrix_parent_inverse = Matrix(((1.0, 0.0, 0.0, -0.3221), (0.0, 1.0, 0.0, 3.122), (5.96e-08, 0.0, 1.0, 5.908), (0.0, 0.0, 0.0, 1.0)))
ob_sm_walldoor1x2_5x0_25_proxy_001.location = (3.25, -3.25, 0.0)
ob_sm_walldoor1x2_5x0_25_proxy_001.rotation_euler = (0.0, -0.0, 1.571)
ob_sm_walldoor1x2_5x0_25_proxy_001.lineart.crease_threshold = 0.0
ob_sm_walldoor1x2_5x0_25_proxy.parent = ob_ub_walls_and_floors
ob_sm_walldoor1x2_5x0_25_proxy.matrix_parent_inverse = Matrix(((1.0, 0.0, 0.0, -0.3221), (0.0, 1.0, 0.0, 3.122), (5.96e-08, 0.0, 1.0, 5.908), (0.0, 0.0, 0.0, 1.0)))
ob_sm_walldoor1x2_5x0_25_proxy.location = (3.25, -1.25, 0.0)
ob_sm_walldoor1x2_5x0_25_proxy.lineart.crease_threshold = 0.0
ob_sm_wall_1x2_5x0_25_proxy_004.parent = ob_utility_and_bathroom
ob_sm_wall_1x2_5x0_25_proxy_004.matrix_parent_inverse = Matrix(((1.0, 0.0, 0.0, -1.439), (0.0, 1.0, 0.0, 1.912), (-5.96e-08, 0.0, 1.0, 1.123), (0.0, 0.0, 0.0, 1.0)))
ob_sm_wall_1x2_5x0_25_proxy_004.location = (3.5, -2.0, 0.0)
ob_sm_wall_1x2_5x0_25_proxy_004.rotation_euler = (0.0, -0.0, -3.142)
ob_sm_wall_1x2_5x0_25_proxy_004.lineart.crease_threshold = 0.0
ob_sm_wall_1x2_5x0_25_proxy_005.parent = ob_utility_and_bathroom
ob_sm_wall_1x2_5x0_25_proxy_005.matrix_parent_inverse = Matrix(((1.0, 0.0, 0.0, -1.439), (0.0, 1.0, 0.0, 1.912), (-5.96e-08, 0.0, 1.0, 1.123), (0.0, 0.0, 0.0, 1.0)))
ob_sm_wall_1x2_5x0_25_proxy_005.location = (2.25, -2.0, 0.0)
ob_sm_wall_1x2_5x0_25_proxy_005.rotation_euler = (0.0, -0.0, -3.142)
ob_sm_wall_1x2_5x0_25_proxy_005.lineart.crease_threshold = 0.0
ob_sm_walldoor_2x2_5x0_25_proxy_001.parent = ob_utility_and_bathroom
ob_sm_walldoor_2x2_5x0_25_proxy_001.matrix_parent_inverse = Matrix(((1.0, 0.0, 0.0, -1.439), (0.0, 1.0, 0.0, 1.912), (-5.96e-08, 0.0, 1.0, 1.123), (0.0, 0.0, 0.0, 1.0)))
ob_sm_walldoor_2x2_5x0_25_proxy_001.location = (2.25, -2.0, 0.0)
ob_sm_walldoor_2x2_5x0_25_proxy_001.rotation_euler = (0.0, -0.0, 1.571)
ob_sm_walldoor_2x2_5x0_25_proxy_001.lineart.crease_threshold = 0.0
ob_sm_wall_1x2_5x0_25_proxy_006.location = (6.25, 11.25, 2.98e-07)
ob_sm_wall_1x2_5x0_25_proxy_006.rotation_euler = (5.96e-08, -5.96e-08, -1.571)
ob_sm_wall_1x2_5x0_25_proxy_006.lineart.crease_threshold = 0.0
ob_office.location = (1.439, -1.912, -1.123)
ob_office.empty_image_offset = (0.0, 0.0)
ob_office.lineart.crease_threshold = 0.0
ob_walls_and_floors.parent = ob_office
ob_walls_and_floors.matrix_parent_inverse = Matrix(((1.0, 0.0, 0.0, -1.439), (0.0, 1.0, 0.0, 1.912), (-5.96e-08, 0.0, 1.0, 1.123), (0.0, 0.0, 0.0, 1.0)))
ob_walls_and_floors.location = (0.3221, -3.122, -5.908)
ob_walls_and_floors.empty_image_offset = (0.0, 0.0)
ob_walls_and_floors.lineart.crease_threshold = 0.0
ob_wallbase3x0_25x0_25_proxy_010.parent = ob_walls_and_floors
ob_wallbase3x0_25x0_25_proxy_010.matrix_parent_inverse = Matrix(((1.0, 0.0, 0.0, -0.3221), (0.0, 1.0, 0.0, 3.122), (5.96e-08, 0.0, 1.0, 5.908), (0.0, 0.0, 0.0, 1.0)))
ob_wallbase3x0_25x0_25_proxy_010.location = (-3.0, -3.0, 0.0)
ob_wallbase3x0_25x0_25_proxy_010.rotation_euler = (0.0, -0.0, 3.142)
ob_wallbase3x0_25x0_25_proxy_010.lineart.crease_threshold = 0.0
ob_wallbase3x0_25x0_25_proxy_001.parent = ob_walls_and_floors
ob_wallbase3x0_25x0_25_proxy_001.matrix_parent_inverse = Matrix(((1.0, 0.0, 0.0, -0.3221), (0.0, 1.0, 0.0, 3.122), (5.96e-08, 0.0, 1.0, 5.908), (0.0, 0.0, 0.0, 1.0)))
ob_wallbase3x0_25x0_25_proxy_001.location = (-3.0, 0.0, 0.0)
ob_wallbase3x0_25x0_25_proxy_001.rotation_euler = (0.0, -0.0, 1.571)
ob_wallbase3x0_25x0_25_proxy_001.lineart.crease_threshold = 0.0
ob_wallbase3x0_25x0_25_proxy.parent = ob_walls_and_floors
ob_wallbase3x0_25x0_25_proxy.matrix_parent_inverse = Matrix(((1.0, 0.0, 0.0, -0.3221), (0.0, 1.0, 0.0, 3.122), (5.96e-08, 0.0, 1.0, 5.908), (0.0, 0.0, 0.0, 1.0)))
ob_wallbase3x0_25x0_25_proxy.location = (0.0, 0.0, 0.0)
ob_wallbase3x0_25x0_25_proxy.lineart.crease_threshold = 0.0
ob_sm_corner_fill_ground_floor_0_25x2_75x0_25_proxy_001.parent = ob_walls_and_floors
ob_sm_corner_fill_ground_floor_0_25x2_75x0_25_proxy_001.matrix_parent_inverse = Matrix(((1.0, 0.0, 0.0, -0.3221), (0.0, 1.0, 0.0, 3.122), (5.96e-08, 0.0, 1.0, 5.908), (0.0, 0.0, 0.0, 1.0)))
ob_sm_corner_fill_ground_floor_0_25x2_75x0_25_proxy_001.location = (-3.25, -3.25, 0.0)
ob_sm_corner_fill_ground_floor_0_25x2_75x0_25_proxy_001.lineart.crease_threshold = 0.0
ob_sm_corner_fill_ground_floor_0_25x2_75x0_25_proxy.parent = ob_walls_and_floors
ob_sm_corner_fill_ground_floor_0_25x2_75x0_25_proxy.matrix_parent_inverse = Matrix(((1.0, 0.0, 0.0, -0.3221), (0.0, 1.0, 0.0, 3.122), (5.96e-08, 0.0, 1.0, 5.908), (0.0, 0.0, 0.0, 1.0)))
ob_sm_corner_fill_ground_floor_0_25x2_75x0_25_proxy.location = (-3.25, 0.0, 0.0)
ob_sm_corner_fill_ground_floor_0_25x2_75x0_25_proxy.lineart.crease_threshold = 0.0
ob_woodfloor3x3x0_25_proxy.parent = ob_walls_and_floors
ob_woodfloor3x3x0_25_proxy.matrix_parent_inverse = Matrix(((1.0, 0.0, 0.0, -0.3221), (0.0, 1.0, 0.0, 3.122), (5.96e-08, 0.0, 1.0, 5.908), (0.0, 0.0, 0.0, 1.0)))
ob_woodfloor3x3x0_25_proxy.location = (0.0, 0.0, -0.25)
ob_woodfloor3x3x0_25_proxy.scale = (1.5, 1.5, 1.0)
ob_woodfloor3x3x0_25_proxy.lineart.crease_threshold = 0.0
ob_sm_walldoor_2x2_5x0_25_proxy.parent = ob_walls_and_floors
ob_sm_walldoor_2x2_5x0_25_proxy.matrix_parent_inverse = Matrix(((1.0, 0.0, 0.0, -0.3221), (0.0, 1.0, 0.0, 3.122), (5.96e-08, 0.0, 1.0, 5.908), (0.0, 0.0, 0.0, 1.0)))
ob_sm_walldoor_2x2_5x0_25_proxy.location = (0.004772, -1.997, -0.006643)
ob_sm_walldoor_2x2_5x0_25_proxy.lineart.crease_threshold = 0.0
ob_sm_wall_1x2_5x0_25_proxy_001.parent = ob_walls_and_floors
ob_sm_wall_1x2_5x0_25_proxy_001.matrix_parent_inverse = Matrix(((1.0, 0.0, 0.0, -0.3221), (0.0, 1.0, 0.0, 3.122), (5.96e-08, 0.0, 1.0, 5.908), (0.0, 0.0, 0.0, 1.0)))
ob_sm_wall_1x2_5x0_25_proxy_001.location = (0.25, -2.0, 0.0)
ob_sm_wall_1x2_5x0_25_proxy_001.rotation_euler = (0.0, -0.0, -3.142)
ob_sm_wall_1x2_5x0_25_proxy_001.lineart.crease_threshold = 0.0
ob_sm_wall_window_offset_2x2_5x0_25_proxy.parent = ob_walls_and_floors
ob_sm_wall_window_offset_2x2_5x0_25_proxy.matrix_parent_inverse = Matrix(((1.0, 0.0, 0.0, -0.3221), (0.0, 1.0, 0.0, 3.122), (5.96e-08, 0.0, 1.0, 5.908), (0.0, 0.0, 0.0, 1.0)))
ob_sm_wall_window_offset_2x2_5x0_25_proxy.location = (-3.0, 0.25, 0.0)
ob_sm_wall_window_offset_2x2_5x0_25_proxy.rotation_euler = (0.0, -0.0, -1.571)
ob_sm_wall_window_offset_2x2_5x0_25_proxy.lineart.crease_threshold = 0.0
ob_sm_wall_window_large_3x2_5x0_25_proxy.parent = ob_walls_and_floors
ob_sm_wall_window_large_3x2_5x0_25_proxy.matrix_parent_inverse = Matrix(((1.0, 0.0, 0.0, -0.3221), (0.0, 1.0, 0.0, 3.122), (5.96e-08, 0.0, 1.0, 5.908), (0.0, 0.0, 0.0, 1.0)))
ob_sm_wall_window_large_3x2_5x0_25_proxy.location = (-3.25, -3.0, 0.0)
ob_sm_wall_window_large_3x2_5x0_25_proxy.lineart.crease_threshold = 0.0
ob_sm_wall_3x2_5x0_25_proxy.parent = ob_walls_and_floors
ob_sm_wall_3x2_5x0_25_proxy.matrix_parent_inverse = Matrix(((1.0, 0.0, 0.0, -0.3221), (0.0, 1.0, 0.0, 3.122), (5.96e-08, 0.0, 1.0, 5.908), (0.0, 0.0, 0.0, 1.0)))
ob_sm_wall_3x2_5x0_25_proxy.location = (0.0, -3.25, 0.0)
ob_sm_wall_3x2_5x0_25_proxy.rotation_euler = (0.0, -0.0, 1.571)
ob_sm_wall_3x2_5x0_25_proxy.lineart.crease_threshold = 0.0
ob_sm_wall_1x2_5x0_25_proxy.parent = ob_walls_and_floors
ob_sm_wall_1x2_5x0_25_proxy.matrix_parent_inverse = Matrix(((1.0, 0.0, 0.0, -0.3221), (0.0, 1.0, 0.0, 3.122), (5.96e-08, 0.0, 1.0, 5.908), (0.0, 0.0, 0.0, 1.0)))
ob_sm_wall_1x2_5x0_25_proxy.location = (0.0, 0.0, 0.0)
ob_sm_wall_1x2_5x0_25_proxy.rotation_euler = (0.0, 0.0, -4.712)
ob_sm_wall_1x2_5x0_25_proxy.lineart.crease_threshold = 0.0
ob_lamp.location = (4.076, 1.005, 5.904)
ob_lamp.rotation_euler = (0.6503, 0.05522, 1.866)
ob_lamp.lock_rotations_4d = False
ob_lamp.empty_display_type = 'ARROWS'
ob_lamp.color = (0.0, 0.0, 0.0, 0.0)
ob_lamp.lineart.crease_threshold = 0.0
ob_camera.location = (7.481, -6.508, 5.344)
ob_camera.rotation_euler = (1.109, 0.0, 0.8149)
ob_camera.lock_rotations_4d = False
ob_camera.empty_display_type = 'ARROWS'
ob_camera.color = (0.0, 0.0, 0.0, 0.0)
ob_camera.display_type = 'WIRE'
ob_camera.lineart.crease_threshold = 0.0

# ---- collection membership
col_collection_1.objects.link(ob_wallbase1x0_25x0_25_proxy_001)
col_collection_1.objects.link(ob_wallbase1x0_25x0_25_proxy)
col_collection_1.objects.link(ob_sm_wall_1x2_5x0_25_proxy_008)
col_collection_1.objects.link(ob_camera_001)
col_collection_1.objects.link(ob_kitchencamera)
col_collection_1.objects.link(ob_loungecamera)
col_collection_1.objects.link(ob_garage)
col_collection_1.objects.link(ob_garage_floor)
col_collection_1.objects.link(ob_wallbase0_25x0_25x0_25_proxy)
col_collection_1.objects.link(ob_wallbase2x0_25x0_25_proxy)
col_collection_1.objects.link(ob_wallbase3x0_25x0_25_proxy_008)
col_collection_1.objects.link(ob_wallbase3x0_25x0_25_proxy_009)
col_collection_1.objects.link(ob_wallbase3x0_25x0_25_proxy_012)
col_collection_1.objects.link(ob_wallbase3x0_25x0_25_proxy_017)
col_collection_1.objects.link(ob_wallbase3x0_25x0_25_proxy_018)
col_collection_1.objects.link(ob_wallbase3x0_25x0_25_proxy_019)
col_collection_1.objects.link(ob_sm_wall_0_5x2_5x0_25_proxy_004)
col_collection_1.objects.link(ob_sm_wall_3x2_5x0_25_proxy_008)
col_collection_1.objects.link(ob_sm_wall_3x2_5x0_25_proxy_006)
col_collection_1.objects.link(ob_sm_wall_2x2_5x0_25_proxy_001)
col_collection_1.objects.link(ob_outdoors)
col_collection_1.objects.link(ob_plane)
col_collection_1.objects.link(ob_lounge)
col_collection_1.objects.link(ob_sm_corner_fill_ground_floor_0_25x2_75x0_25_proxy_006)
col_collection_1.objects.link(ob_wallbase3x0_25x0_25_proxy_015)
col_collection_1.objects.link(ob_wallbase3x0_25x0_25_proxy_014)
col_collection_1.objects.link(ob_wallbase3x0_25x0_25_proxy_013)
col_collection_1.objects.link(ob_wallbase3x0_25x0_25_proxy_004)
col_collection_1.objects.link(ob_wallbase0_75x0_25x0_25_proxy)
col_collection_1.objects.link(ob_sm_corner_fill_ground_floor_0_25x2_75x0_25_proxy_004)
col_collection_1.objects.link(ob_sm_corner_fill_ground_floor_0_25x2_75x0_25_proxy_003)
col_collection_1.objects.link(ob_sm_corner_fill_ground_floor_0_25x2_75x0_25_proxy_002)
col_collection_1.objects.link(ob_lounge_walls_and_floors)
col_collection_1.objects.link(ob_woodfloor3_75x1_25x0_25_proxy)
col_collection_1.objects.link(ob_woodfloor2x2x0_25_proxy_006)
col_collection_1.objects.link(ob_woodfloor2x2x0_25_proxy_005)
col_collection_1.objects.link(ob_woodfloor2x2x0_25_proxy_004)
col_collection_1.objects.link(ob_woodfloor2x2x0_25_proxy_003)
col_collection_1.objects.link(ob_woodfloor2x2x0_25_proxy_002)
col_collection_1.objects.link(ob_woodfloor1_75x2x0_25_proxy)
col_collection_1.objects.link(ob_sm_wallbifold3_75x2_5x0_25_proxy)
col_collection_1.objects.link(ob_sm_wall_3x2_5x0_25_proxy_005)
col_collection_1.objects.link(ob_sm_wall_3x2_5x0_25_proxy_004)
col_collection_1.objects.link(ob_sm_wall_3x2_5x0_25_proxy_003)
col_collection_1.objects.link(ob_sm_wall_0_25x2_5x0_25_proxy_008)
col_collection_1.objects.link(ob_sm_wall_0_25x2_5x0_25_proxy_009)
col_collection_1.objects.link(ob_sm_wall_1x2_5x0_25_proxy_003)
col_collection_1.objects.link(ob_hall)
col_collection_1.objects.link(ob_wallbase3x0_25x0_25_proxy_020)
col_collection_1.objects.link(ob_woodfloor2x1x0_25_proxy)
col_collection_1.objects.link(ob_woodfloor2x1_75x0_25_proxy_001)
col_collection_1.objects.link(ob_woodfloor2x1_75x0_25_proxy)
col_collection_1.objects.link(ob_woodfloor0_75x0_25x0_25_proxy)
col_collection_1.objects.link(ob_wallbase3x0_25x0_25_proxy_016)
col_collection_1.objects.link(ob_wallbase3x0_25x0_25_proxy_006)
col_collection_1.objects.link(ob_wallbase3x0_25x0_25_proxy_005)
col_collection_1.objects.link(ob_sm_corner_fill_ground_floor_0_25x2_75x0_25_proxy_005)
col_collection_1.objects.link(ob_hall_wall_and_floor)
col_collection_1.objects.link(ob_sm_wall_window_1x2_5x0_25_proxy_002)
col_collection_1.objects.link(ob_sm_wall_window_1x2_5x0_25_proxy_001)
col_collection_1.objects.link(ob_sm_walldoor1x2_5x0_25_proxy_006)
col_collection_1.objects.link(ob_sm_wall_0_5x2_5x0_25_proxy_003)
col_collection_1.objects.link(ob_sm_wall_0_5x2_5x0_25_proxy_002)
col_collection_1.objects.link(ob_sm_wall_0_5x2_5x0_25_proxy_001)
col_collection_1.objects.link(ob_woodfloor1x0_25x0_25_proxy_001)
col_collection_1.objects.link(ob_woodfloor1x0_25x0_25_proxy)
col_collection_1.objects.link(ob_woodfloor0_25x1x0_25_proxy)
col_collection_1.objects.link(ob_sm_wall_0_25x2_5x0_25_proxy_007)
col_collection_1.objects.link(ob_sm_wall_window_1x2_5x0_25_proxy)
col_collection_1.objects.link(ob_sm_wall_2x2_5x0_25_proxy_006)
col_collection_1.objects.link(ob_sm_wall_2x2_5x0_25_proxy_004)
col_collection_1.objects.link(ob_sm_wall_0_25x2_5x0_25_proxy_006)
col_collection_1.objects.link(ob_sm_wall_0_25x2_5x0_25_proxy_005)
col_collection_1.objects.link(ob_sm_wall_0_25x2_5x0_25_proxy_004)
col_collection_1.objects.link(ob_sm_walldoor1x2_5x0_25_proxy_005)
col_collection_1.objects.link(ob_sm_wall_2x2_5x0_25_proxy_005)
col_collection_1.objects.link(ob_sm_walldoor1x2_5x0_25_proxy_004)
col_collection_1.objects.link(ob_kitchen)
col_collection_1.objects.link(ob_sm_wall_1x2_5x0_25_proxy_002)
col_collection_1.objects.link(ob_sm_wall_window_offset_2x2_5x0_25_proxy_001)
col_collection_1.objects.link(ob_wallbase3x0_25x0_25_proxy_007)
col_collection_1.objects.link(ob_wallbase3x0_25x0_25_proxy_003)
col_collection_1.objects.link(ob_wallbase3x0_25x0_25_proxy_002)
col_collection_1.objects.link(ob_wallbase0_75x0_25x0_25_proxy_004)
col_collection_1.objects.link(ob_wallbase0_75x0_25x0_25_proxy_003)
col_collection_1.objects.link(ob_wallbase0_75x0_25x0_25_proxy_001)
col_collection_1.objects.link(ob_wallbase0_25x0_25x0_25_proxy_001)
col_collection_1.objects.link(ob_sm_wall_0_5x2_5x0_25_proxy)
col_collection_1.objects.link(ob_walls_and_floors_001)
col_collection_1.objects.link(ob_tile2x2x0_25_proxy)
col_collection_1.objects.link(ob_tile_0_5x1x0_25_proxy)
col_collection_1.objects.link(ob_tile_0_5x1x0_25_proxy_001)
col_collection_1.objects.link(ob_tile_0_5x1x0_25_proxy_002)
col_collection_1.objects.link(ob_tile_0_5x1x0_25_proxy_003)
col_collection_1.objects.link(ob_tile_0_5x1x0_25_proxy_004)
col_collection_1.objects.link(ob_tile_0_5x1x0_25_proxy_005)
col_collection_1.objects.link(ob_tile_1x1x0_25_proxy)
col_collection_1.objects.link(ob_tile_2x1x0_25_proxy)
col_collection_1.objects.link(ob_tile3x3x0_25_proxy_004)
col_collection_1.objects.link(ob_tile3x3x0_25_proxy_003)
col_collection_1.objects.link(ob_tile3x3x0_25_proxy_002)
col_collection_1.objects.link(ob_sm_wall_bifold3xx2_5x0_25_proxy_001)
col_collection_1.objects.link(ob_sm_wall_bifold3xx2_5x0_25_proxy)
col_collection_1.objects.link(ob_sm_wall_window_large_3x2_5x0_25_proxy_001)
col_collection_1.objects.link(ob_sm_wall_2x2_5x0_25_proxy_003)
col_collection_1.objects.link(ob_sm_wall_0_25x2_5x0_25_proxy_002)
col_collection_1.objects.link(ob_sm_wall_3x2_5x0_25_proxy_001)
col_collection_1.objects.link(ob_sm_wall_3x2_5x0_25_proxy_002)
col_collection_1.objects.link(ob_sm_walldoor1x2_5x0_25_proxy_003)
col_collection_1.objects.link(ob_sm_wall_0_25x2_5x0_25_proxy_003)
col_collection_1.objects.link(ob_utility_and_bathroom)
col_collection_1.objects.link(ob_sm_wall_0_5x2_5x0_25_proxy_005)
col_collection_1.objects.link(ob_ub_walls_and_floors)
col_collection_1.objects.link(ob_wallbase3x0_25x0_25_proxy_011)
col_collection_1.objects.link(ob_wallbase0_75x0_25x0_25_proxy_002)
col_collection_1.objects.link(ob_sm_wall_0_25x2_5x0_25_proxy_011)
col_collection_1.objects.link(ob_sm_wall_0_25x2_5x0_25_proxy_010)
col_collection_1.objects.link(ob_tile3x3x0_25_proxy_001)
col_collection_1.objects.link(ob_tile1x0_25x0_25_proxy_003)
col_collection_1.objects.link(ob_tile1x0_25x0_25_proxy_002)
col_collection_1.objects.link(ob_tile1x0_25x0_25_proxy_001)
col_collection_1.objects.link(ob_tile1x0_25x0_25_proxy)
col_collection_1.objects.link(ob_sm_wall_2x2_5x0_25_proxy_002)
col_collection_1.objects.link(ob_sm_wall_2x2_5x0_25_proxy)
col_collection_1.objects.link(ob_sm_wall_0_25x2_5x0_25_proxy_001)
col_collection_1.objects.link(ob_sm_wall_0_25x2_5x0_25_proxy)
col_collection_1.objects.link(ob_sm_walldoor1x2_5x0_25_proxy_002)
col_collection_1.objects.link(ob_sm_walldoor1x2_5x0_25_proxy_001)
col_collection_1.objects.link(ob_sm_walldoor1x2_5x0_25_proxy)
col_collection_1.objects.link(ob_sm_wall_1x2_5x0_25_proxy_004)
col_collection_1.objects.link(ob_sm_wall_1x2_5x0_25_proxy_005)
col_collection_1.objects.link(ob_sm_walldoor_2x2_5x0_25_proxy_001)
col_collection_1.objects.link(ob_sm_wall_1x2_5x0_25_proxy_006)
col_collection_1.objects.link(ob_office)
col_collection_1.objects.link(ob_walls_and_floors)
col_collection_1.objects.link(ob_wallbase3x0_25x0_25_proxy_010)
col_collection_1.objects.link(ob_wallbase3x0_25x0_25_proxy_001)
col_collection_1.objects.link(ob_wallbase3x0_25x0_25_proxy)
col_collection_1.objects.link(ob_sm_corner_fill_ground_floor_0_25x2_75x0_25_proxy_001)
col_collection_1.objects.link(ob_sm_corner_fill_ground_floor_0_25x2_75x0_25_proxy)
col_collection_1.objects.link(ob_woodfloor3x3x0_25_proxy)
col_collection_1.objects.link(ob_sm_walldoor_2x2_5x0_25_proxy)
col_collection_1.objects.link(ob_sm_wall_1x2_5x0_25_proxy_001)
col_collection_1.objects.link(ob_sm_wall_window_offset_2x2_5x0_25_proxy)
col_collection_1.objects.link(ob_sm_wall_window_large_3x2_5x0_25_proxy)
col_collection_1.objects.link(ob_sm_wall_3x2_5x0_25_proxy)
col_collection_1.objects.link(ob_sm_wall_1x2_5x0_25_proxy)
col_collection_1.objects.link(ob_lamp)
col_collection_1.objects.link(ob_camera)

# ---- scene / render settings (as saved in the file)
scene.camera = ob_camera
scene.frame_start = 1; scene.frame_end = 250; scene.frame_set(1)
scene.render.engine = 'BLENDER_EEVEE_NEXT'
scene.render.resolution_percentage = 50
scene.render.dither_intensity = 0.0
scene.cycles.use_denoising = False
scene.cycles.samples = 128
scene.cycles.sampling_pattern = 'TABULATED_SOBOL'
scene.cycles.light_sampling_threshold = 0.0
scene.cycles.use_adaptive_sampling = False
scene.cycles.use_light_tree = False
scene.cycles.blur_glossy = 0.0
scene.cycles.sample_clamp_indirect = 0.0
scene.view_settings.view_transform = 'Standard'
bpy.context.view_layer.update()
